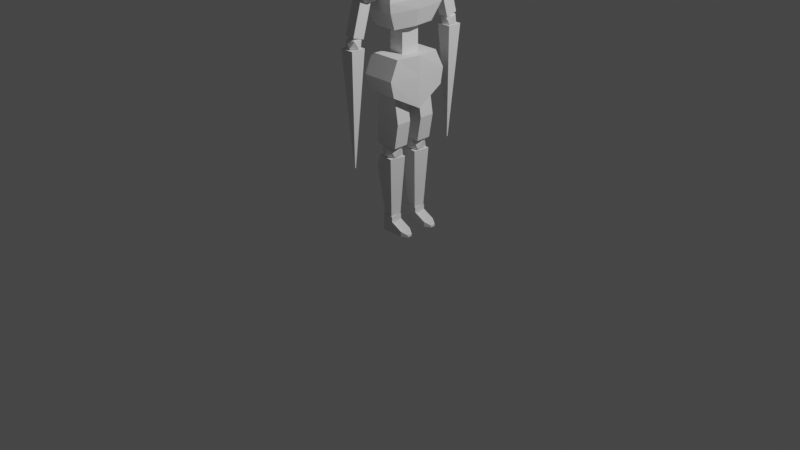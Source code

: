 # Source: lowPolyZombie.blend  (saved by Blender 2.80.74; exported with 4.5.12 LTS)
import bpy
from mathutils import Matrix  # noqa: F401  (used for matrix-valued properties, if any)

bpy.ops.wm.read_factory_settings(use_empty=True)
scene = bpy.context.scene
scene.name = 'Scene'

# ---- collections
col_collection = bpy.data.collections.new('Collection'); scene.collection.children.link(col_collection)

# ---- materials (node trees are filled in below, after node groups)
mat_material = bpy.data.materials.new('Material')
mat_material.alpha_threshold = 0.0
mat_material.use_transparent_shadow = False
mat_material.line_color = (0.0, 0.0, 0.0, 1.0)

# ---- material node trees
mat_material.use_nodes = True; mat_material.node_tree.nodes.clear()
_N = mat_material.node_tree.nodes; _L = mat_material.node_tree.links
n0 = _N.new('ShaderNodeOutputMaterial'); n0.name = 'Material Output'; n0.location = (300, 300)
n1 = _N.new('ShaderNodeBsdfPrincipled'); n1.name = 'Principled BSDF'; n1.location = (10, 300)
n1.distribution = 'GGX'
n1.subsurface_method = 'BURLEY'
n1.inputs[2].default_value = 0.4
n1.inputs[3].default_value = 1.45
n1.inputs[27].default_value = (0.0, 0.0, 0.0, 1.0)
n1.inputs[28].default_value = 1.0
_L.new(n1.outputs[0], n0.inputs[0])
n0.is_active_output = True

# ---- world
world_world = bpy.data.worlds.new('World'); scene.world = world_world
world_world.use_nodes = True; world_world.node_tree.nodes.clear()
_N = world_world.node_tree.nodes; _L = world_world.node_tree.links
n0 = _N.new('ShaderNodeOutputWorld'); n0.name = 'World Output'; n0.location = (300, 300)
n1 = _N.new('ShaderNodeBackground'); n1.name = 'Background'; n1.location = (10, 300)
n1.inputs[0].default_value = (0.05088, 0.05088, 0.05088, 1.0)
_L.new(n1.outputs[0], n0.inputs[0])
n0.is_active_output = True
world_world.color = (0.05088, 0.05088, 0.05088)
world_world.use_sun_shadow = False
world_world.sun_shadow_jitter_overblur = 0.0

# ---- cameras
cam_camera = bpy.data.cameras.new('Camera')
cam_camera.clip_end = 100.0
cam_camera.ortho_scale = 7.314

# ---- lights
light_light = bpy.data.lights.new('Light', 'POINT')
light_light.transmission_factor = 0.0
light_light.energy = 1000.0
light_light.shadow_soft_size = 0.1
light_light.shadow_maximum_resolution = 0.006
light_light.use_absolute_resolution = True

# ---- meshes
me_cube = bpy.data.meshes.new('Cube')
me_cube.from_pydata([(1.0, 1.0, 1.0), (1.0, 1.0, -1.0), (1.0, -1.0, 1.0), (1.0, -1.0, -1.0), (-0.2384, 1.0, 1.0), (-0.2384, 1.0, -1.0), (-0.2384, -1.0, 1.0), (-0.2384, -1.0, -1.0), (0.7449, 1.37, 0.0), (-0.2384, -1.412, 0.0), (0.7449, -1.412, 0.0), (-0.2384, 1.37, 0.0), (1.202, -1.326, 1.166), (-0.4403, -1.326, 1.166), (1.202, 1.326, 1.166), (-0.4403, 1.326, 1.166), (-0.2384, -1.25, 0.3924), (0.845, 1.225, 0.3924), (0.845, -1.25, 0.3924), (-0.2384, 1.225, 0.3924), (0.6661, 1.409, 0.3435), (0.5976, 1.508, 0.07493), (-0.07529, 1.409, 0.3435), (-0.07529, 1.508, 0.07493), (0.8883, 1.162, -0.5623), (0.8883, -1.18, -0.5623), (-0.2384, 1.162, -0.5623), (-0.2384, -1.18, -0.5623), (0.7027, -1.486, -0.6685), (0.7757, -1.368, -0.9544), (-0.03341, -1.368, -0.9544), (-0.03341, -1.486, -0.6685)], [], [(4, 6, 13, 15), (18, 2, 6, 16), (16, 6, 4, 19), (5, 1, 3, 7), (17, 0, 2, 18), (19, 4, 0, 17), (26, 11, 8, 24), (24, 8, 10, 25), (27, 9, 11, 26), (25, 10, 9, 27), (14, 15, 13, 12), (2, 0, 14, 12), (0, 4, 15, 14), (6, 2, 12, 13), (8, 11, 23, 21), (8, 17, 18, 10), (9, 16, 19, 11), (10, 18, 16, 9), (23, 22, 20, 21), (17, 8, 21, 20), (19, 17, 20, 22), (11, 19, 22, 23), (27, 7, 30, 31), (7, 27, 26, 5), (1, 24, 25, 3), (5, 26, 24, 1), (29, 28, 31, 30), (7, 3, 29, 30), (3, 25, 28, 29), (25, 27, 31, 28)])
_uv = me_cube.uv_layers.new(name='UVMap')
_uv.uv.foreach_set('vector', [0.625, 0.75, 0.625, 0.5, 0.625, 0.5, 0.625, 0.75, 0.5491, 0.25, 0.625, 0.25, 0.625, 0.5, 0.5491, 0.5, 0.5491, 0.5, 0.625, 0.5, 0.625, 0.75, 0.5491, 0.75, 0.375, 0.75, 0.625, 0.75, 0.625, 1.0, 0.375, 1.0, 0.2991, 0.5, 0.375, 0.5, 0.375, 0.75, 0.2991, 0.75, 0.7991, 0.5, 0.875, 0.5, 0.875, 0.75, 0.7991, 0.75, 0.6797, 0.5, 0.75, 0.5, 0.75, 0.75, 0.6797, 0.75, 0.1797, 0.5, 0.25, 0.5, 0.25, 0.75, 0.1797, 0.75, 0.4297, 0.5, 0.5, 0.5, 0.5, 0.75, 0.4297, 0.75, 0.4297, 0.25, 0.5, 0.25, 0.5, 0.5, 0.4297, 0.5, 0.375, 0.0, 0.625, 0.0, 0.625, 0.25, 0.375, 0.25, 0.375, 0.75, 0.375, 0.5, 0.375, 0.5, 0.375, 0.75, 0.875, 0.75, 0.875, 0.5, 0.875, 0.5, 0.875, 0.75, 0.625, 0.5, 0.625, 0.25, 0.625, 0.25, 0.625, 0.5, 0.75, 0.75, 0.75, 0.5, 0.75, 0.5, 0.75, 0.75, 0.25, 0.5, 0.2991, 0.5, 0.2991, 0.75, 0.25, 0.75, 0.5, 0.5, 0.5491, 0.5, 0.5491, 0.75, 0.5, 0.75, 0.5, 0.25, 0.5491, 0.25, 0.5491, 0.5, 0.5, 0.5, 0.75, 0.5, 0.7991, 0.5, 0.7991, 0.75, 0.75, 0.75, 0.2991, 0.5, 0.25, 0.5, 0.25, 0.5, 0.2991, 0.5, 0.7991, 0.5, 0.7991, 0.75, 0.7991, 0.75, 0.7991, 0.5, 0.5, 0.75, 0.5491, 0.75, 0.5491, 0.75, 0.5, 0.75, 0.4297, 0.5, 0.375, 0.5, 0.375, 0.5, 0.4297, 0.5, 0.375, 0.5, 0.4297, 0.5, 0.4297, 0.75, 0.375, 0.75, 0.125, 0.5, 0.1797, 0.5, 0.1797, 0.75, 0.125, 0.75, 0.625, 0.5, 0.6797, 0.5, 0.6797, 0.75, 0.625, 0.75, 0.375, 0.25, 0.4297, 0.25, 0.4297, 0.5, 0.375, 0.5, 0.375, 1.0, 0.625, 1.0, 0.625, 1.0, 0.375, 1.0, 0.125, 0.75, 0.1797, 0.75, 0.1797, 0.75, 0.125, 0.75, 0.4297, 0.25, 0.4297, 0.5, 0.4297, 0.5, 0.4297, 0.25])
me_cube.materials.append(mat_material)
me_cube.use_remesh_preserve_volume = False
me_cube.use_remesh_preserve_attributes = False
me_cube.use_mirror_vertex_groups = False
me_cube.update()
me_cube_001 = bpy.data.meshes.new('Cube.001')
me_cube_001.from_pydata([(-0.1478, -5.83, -3.717), (2.613, -6.893, -2.599), (-1.202, -7.55, -2.599), (-3.56, -5.83, -2.599), (-1.202, -4.11, -2.599), (2.613, -4.767, -2.599), (0.9067, -7.55, -0.7909), (-2.909, -6.893, -0.7909), (-2.909, -4.767, -0.7909), (0.9067, -4.11, -0.7909), (3.265, -5.83, -0.7909), (-0.1478, -5.83, 0.3268), (-0.7676, -6.841, -3.415), (1.475, -6.454, -3.415), (0.8551, -7.465, -2.758), (3.098, -5.83, -2.758), (1.475, -5.205, -3.415), (-2.154, -5.83, -3.415), (-2.773, -6.841, -2.758), (-0.7676, -4.819, -3.415), (-2.773, -4.819, -2.758), (0.8551, -4.194, -2.758), (3.481, -6.454, -1.695), (3.481, -5.205, -1.695), (-0.1478, -7.851, -1.695), (2.095, -7.465, -1.695), (-3.776, -6.454, -1.695), (-2.39, -7.465, -1.695), (-2.39, -4.194, -1.695), (-3.776, -5.205, -1.695), (2.095, -4.194, -1.695), (-0.1478, -3.808, -1.695), (2.478, -6.841, -0.6322), (-1.151, -7.465, -0.6322), (-3.393, -5.83, -0.6322), (-1.151, -4.194, -0.6322), (2.478, -4.819, -0.6322), (0.472, -6.841, 0.02481), (1.858, -5.83, 0.0248), (-1.771, -6.454, 0.02481), (-1.771, -5.205, 0.02481), (0.472, -4.819, 0.02481), (-1.309, 6.695, -6.458), (-1.309, 5.616, -2.639), (-1.309, 8.239, -6.022), (-1.309, 7.16, -2.203), (1.338, 6.695, -6.458), (1.338, 5.616, -2.639), (1.338, 8.239, -6.022), (1.338, 7.16, -2.203), (-1.309, 8.58, -7.231), (-1.309, 7.036, -7.667), (1.338, 8.58, -7.231), (1.338, 7.036, -7.667), (0.138, 7.922, -9.198), (1.587, 7.365, -8.612), (-0.4153, 7.02, -8.612), (-1.653, 7.922, -8.612), (-0.4153, 8.825, -8.612), (1.587, 8.48, -8.612), (0.6914, 7.02, -7.663), (-1.311, 7.365, -7.663), (-1.311, 8.48, -7.663), (0.6914, 8.825, -7.663), (1.929, 7.922, -7.663), (0.138, 7.922, -7.077), (0.09138, 7.94, -24.01), (-1.638, 7.024, -8.751), (0.09138, 8.069, -24.01), (-1.638, 8.986, -8.751), (0.3348, 7.94, -24.01), (2.064, 7.024, -8.751), (0.3348, 8.069, -24.01), (2.064, 8.986, -8.751)], [], [(0, 13, 12), (1, 13, 15), (0, 12, 17), (0, 17, 19), (0, 19, 16), (1, 15, 22), (2, 14, 24), (3, 18, 26), (4, 20, 28), (5, 21, 30), (1, 22, 25), (2, 24, 27), (3, 26, 29), (4, 28, 31), (5, 30, 23), (6, 32, 37), (7, 33, 39), (8, 34, 40), (9, 35, 41), (10, 36, 38), (38, 41, 11), (38, 36, 41), (36, 9, 41), (41, 40, 11), (41, 35, 40), (35, 8, 40), (40, 39, 11), (40, 34, 39), (34, 7, 39), (39, 37, 11), (39, 33, 37), (33, 6, 37), (37, 38, 11), (37, 32, 38), (32, 10, 38), (23, 36, 10), (23, 30, 36), (30, 9, 36), (31, 35, 9), (31, 28, 35), (28, 8, 35), (29, 34, 8), (29, 26, 34), (26, 7, 34), (27, 33, 7), (27, 24, 33), (24, 6, 33), (25, 32, 6), (25, 22, 32), (22, 10, 32), (30, 31, 9), (30, 21, 31), (21, 4, 31), (28, 29, 8), (28, 20, 29), (20, 3, 29), (26, 27, 7), (26, 18, 27), (18, 2, 27), (24, 25, 6), (24, 14, 25), (14, 1, 25), (22, 23, 10), (22, 15, 23), (15, 5, 23), (16, 21, 5), (16, 19, 21), (19, 4, 21), (19, 20, 4), (19, 17, 20), (17, 3, 20), (17, 18, 3), (17, 12, 18), (12, 2, 18), (15, 16, 5), (15, 13, 16), (13, 0, 16), (12, 14, 2), (12, 13, 14), (13, 1, 14), (42, 43, 45, 44), (44, 45, 49, 48), (48, 49, 47, 46), (46, 47, 43, 42), (44, 48, 52, 50), (49, 45, 43, 47), (50, 52, 53, 51), (42, 44, 50, 51), (48, 46, 53, 52), (46, 42, 51, 53), (54, 55, 56), (55, 54, 59), (54, 56, 57), (54, 57, 58), (54, 58, 59), (55, 59, 64), (56, 55, 60), (57, 56, 61), (58, 57, 62), (59, 58, 63), (55, 64, 60), (56, 60, 61), (57, 61, 62), (58, 62, 63), (59, 63, 64), (60, 64, 65), (61, 60, 65), (62, 61, 65), (63, 62, 65), (64, 63, 65), (66, 67, 69, 68), (68, 69, 73, 72), (72, 73, 71, 70), (70, 71, 67, 66), (68, 72, 70, 66), (73, 69, 67, 71)])
_uv = me_cube_001.uv_layers.new(name='UVMap')
_uv.uv.foreach_set('vector', [0.8182, 0.0, 0.7727, 0.07873, 0.8636, 0.07873, 0.7273, 0.1575, 0.6818, 0.07873, 0.6364, 0.1575, 0.09091, 0.0, 0.04545, 0.07873, 0.1364, 0.07873, 0.2727, 0.0, 0.2273, 0.07873, 0.3182, 0.07873, 0.4545, 0.0, 0.4091, 0.07873, 0.5, 0.07873, 0.7273, 0.1575, 0.6364, 0.1575, 0.6818, 0.2362, 0.9091, 0.1575, 0.8182, 0.1575, 0.8636, 0.2362, 0.1818, 0.1575, 0.09091, 0.1575, 0.1364, 0.2362, 0.3636, 0.1575, 0.2727, 0.1575, 0.3182, 0.2362, 0.5455, 0.1575, 0.4545, 0.1575, 0.5, 0.2362, 0.7273, 0.1575, 0.6818, 0.2362, 0.7727, 0.2362, 0.9091, 0.1575, 0.8636, 0.2362, 0.9545, 0.2362, 0.1818, 0.1575, 0.1364, 0.2362, 0.2273, 0.2362, 0.3636, 0.1575, 0.3182, 0.2362, 0.4091, 0.2362, 0.5455, 0.1575, 0.5, 0.2362, 0.5909, 0.2362, 0.8182, 0.3149, 0.7273, 0.3149, 0.7727, 0.3937, 1.0, 0.3149, 0.9091, 0.3149, 0.9545, 0.3937, 0.2727, 0.3149, 0.1818, 0.3149, 0.2273, 0.3937, 0.4545, 0.3149, 0.3636, 0.3149, 0.4091, 0.3937, 0.6364, 0.3149, 0.5455, 0.3149, 0.5909, 0.3937, 0.5909, 0.3937, 0.5, 0.3937, 0.5455, 0.4724, 0.5909, 0.3937, 0.5455, 0.3149, 0.5, 0.3937, 0.5455, 0.3149, 0.4545, 0.3149, 0.5, 0.3937, 0.4091, 0.3937, 0.3182, 0.3937, 0.3636, 0.4724, 0.4091, 0.3937, 0.3636, 0.3149, 0.3182, 0.3937, 0.3636, 0.3149, 0.2727, 0.3149, 0.3182, 0.3937, 0.2273, 0.3937, 0.1364, 0.3937, 0.1818, 0.4724, 0.2273, 0.3937, 0.1818, 0.3149, 0.1364, 0.3937, 0.1818, 0.3149, 0.09091, 0.3149, 0.1364, 0.3937, 0.9545, 0.3937, 0.8636, 0.3937, 0.9091, 0.4724, 0.9545, 0.3937, 0.9091, 0.3149, 0.8636, 0.3937, 0.9091, 0.3149, 0.8182, 0.3149, 0.8636, 0.3937, 0.7727, 0.3937, 0.6818, 0.3937, 0.7273, 0.4724, 0.7727, 0.3937, 0.7273, 0.3149, 0.6818, 0.3937, 0.7273, 0.3149, 0.6364, 0.3149, 0.6818, 0.3937, 0.5909, 0.2362, 0.5455, 0.3149, 0.6364, 0.3149, 0.5909, 0.2362, 0.5, 0.2362, 0.5455, 0.3149, 0.5, 0.2362, 0.4545, 0.3149, 0.5455, 0.3149, 0.4091, 0.2362, 0.3636, 0.3149, 0.4545, 0.3149, 0.4091, 0.2362, 0.3182, 0.2362, 0.3636, 0.3149, 0.3182, 0.2362, 0.2727, 0.3149, 0.3636, 0.3149, 0.2273, 0.2362, 0.1818, 0.3149, 0.2727, 0.3149, 0.2273, 0.2362, 0.1364, 0.2362, 0.1818, 0.3149, 0.1364, 0.2362, 0.09091, 0.3149, 0.1818, 0.3149, 0.9545, 0.2362, 0.9091, 0.3149, 1.0, 0.3149, 0.9545, 0.2362, 0.8636, 0.2362, 0.9091, 0.3149, 0.8636, 0.2362, 0.8182, 0.3149, 0.9091, 0.3149, 0.7727, 0.2362, 0.7273, 0.3149, 0.8182, 0.3149, 0.7727, 0.2362, 0.6818, 0.2362, 0.7273, 0.3149, 0.6818, 0.2362, 0.6364, 0.3149, 0.7273, 0.3149, 0.5, 0.2362, 0.4091, 0.2362, 0.4545, 0.3149, 0.5, 0.2362, 0.4545, 0.1575, 0.4091, 0.2362, 0.4545, 0.1575, 0.3636, 0.1575, 0.4091, 0.2362, 0.3182, 0.2362, 0.2273, 0.2362, 0.2727, 0.3149, 0.3182, 0.2362, 0.2727, 0.1575, 0.2273, 0.2362, 0.2727, 0.1575, 0.1818, 0.1575, 0.2273, 0.2362, 0.1364, 0.2362, 0.04545, 0.2362, 0.09091, 0.3149, 0.1364, 0.2362, 0.09091, 0.1575, 0.04545, 0.2362, 0.09091, 0.1575, 0.0, 0.1575, 0.04545, 0.2362, 0.8636, 0.2362, 0.7727, 0.2362, 0.8182, 0.3149, 0.8636, 0.2362, 0.8182, 0.1575, 0.7727, 0.2362, 0.8182, 0.1575, 0.7273, 0.1575, 0.7727, 0.2362, 0.6818, 0.2362, 0.5909, 0.2362, 0.6364, 0.3149, 0.6818, 0.2362, 0.6364, 0.1575, 0.5909, 0.2362, 0.6364, 0.1575, 0.5455, 0.1575, 0.5909, 0.2362, 0.5, 0.07873, 0.4545, 0.1575, 0.5455, 0.1575, 0.5, 0.07873, 0.4091, 0.07873, 0.4545, 0.1575, 0.4091, 0.07873, 0.3636, 0.1575, 0.4545, 0.1575, 0.3182, 0.07873, 0.2727, 0.1575, 0.3636, 0.1575, 0.3182, 0.07873, 0.2273, 0.07873, 0.2727, 0.1575, 0.2273, 0.07873, 0.1818, 0.1575, 0.2727, 0.1575, 0.1364, 0.07873, 0.09091, 0.1575, 0.1818, 0.1575, 0.1364, 0.07873, 0.04545, 0.07873, 0.09091, 0.1575, 0.04545, 0.07873, 0.0, 0.1575, 0.09091, 0.1575, 0.6364, 0.1575, 0.5909, 0.07873, 0.5455, 0.1575, 0.6364, 0.1575, 0.6818, 0.07873, 0.5909, 0.07873, 0.6818, 0.07873, 0.6364, 0.0, 0.5909, 0.07873, 0.8636, 0.07873, 0.8182, 0.1575, 0.9091, 0.1575, 0.8636, 0.07873, 0.7727, 0.07873, 0.8182, 0.1575, 0.7727, 0.07873, 0.7273, 0.1575, 0.8182, 0.1575, 0.375, 0.0, 0.625, 0.0, 0.625, 0.25, 0.375, 0.25, 0.375, 0.25, 0.625, 0.25, 0.625, 0.5, 0.375, 0.5, 0.375, 0.5, 0.625, 0.5, 0.625, 0.75, 0.375, 0.75, 0.375, 0.75, 0.625, 0.75, 0.625, 1.0, 0.375, 1.0, 0.375, 0.25, 0.375, 0.5, 0.375, 0.5, 0.375, 0.25, 0.625, 0.5, 0.875, 0.5, 0.875, 0.75, 0.625, 0.75, 0.125, 0.5, 0.375, 0.5, 0.375, 0.75, 0.125, 0.75, 0.375, 0.0, 0.375, 0.25, 0.375, 0.25, 0.375, 0.0, 0.375, 0.5, 0.375, 0.75, 0.375, 0.75, 0.375, 0.5, 0.375, 0.75, 0.375, 1.0, 0.375, 1.0, 0.375, 0.75, 0.8182, 0.0, 0.7273, 0.1575, 0.9091, 0.1575, 0.7273, 0.1575, 0.6364, 0.0, 0.5455, 0.1575, 0.09091, 0.0, 0.0, 0.1575, 0.1818, 0.1575, 0.2727, 0.0, 0.1818, 0.1575, 0.3636, 0.1575, 0.4545, 0.0, 0.3636, 0.1575, 0.5455, 0.1575, 0.7273, 0.1575, 0.5455, 0.1575, 0.6364, 0.3149, 0.9091, 0.1575, 0.7273, 0.1575, 0.8182, 0.3149, 0.1818, 0.1575, 0.0, 0.1575, 0.09091, 0.3149, 0.3636, 0.1575, 0.1818, 0.1575, 0.2727, 0.3149, 0.5455, 0.1575, 0.3636, 0.1575, 0.4545, 0.3149, 0.7273, 0.1575, 0.6364, 0.3149, 0.8182, 0.3149, 0.9091, 0.1575, 0.8182, 0.3149, 1.0, 0.3149, 0.1818, 0.1575, 0.09091, 0.3149, 0.2727, 0.3149, 0.3636, 0.1575, 0.2727, 0.3149, 0.4545, 0.3149, 0.5455, 0.1575, 0.4545, 0.3149, 0.6364, 0.3149, 0.8182, 0.3149, 0.6364, 0.3149, 0.7273, 0.4724, 1.0, 0.3149, 0.8182, 0.3149, 0.9091, 0.4724, 0.2727, 0.3149, 0.09091, 0.3149, 0.1818, 0.4724, 0.4545, 0.3149, 0.2727, 0.3149, 0.3636, 0.4724, 0.6364, 0.3149, 0.4545, 0.3149, 0.5455, 0.4724, 0.375, 0.0, 0.625, 0.0, 0.625, 0.25, 0.375, 0.25, 0.375, 0.25, 0.625, 0.25, 0.625, 0.5, 0.375, 0.5, 0.375, 0.5, 0.625, 0.5, 0.625, 0.75, 0.375, 0.75, 0.375, 0.75, 0.625, 0.75, 0.625, 1.0, 0.375, 1.0, 0.125, 0.5, 0.375, 0.5, 0.375, 0.75, 0.125, 0.75, 0.625, 0.5, 0.875, 0.5, 0.875, 0.75, 0.625, 0.75])
me_cube_001.use_remesh_preserve_volume = False
me_cube_001.use_remesh_preserve_attributes = False
me_cube_001.use_mirror_vertex_groups = False
me_cube_001.update()
me_cube_002 = bpy.data.meshes.new('Cube.002')
me_cube_002.from_pydata([(-1.357, -1.357, -1.0), (-1.0, -1.0, 1.0), (-1.357, 1.357, -1.0), (-1.0, 1.0, 1.0), (1.357, -1.357, -1.0), (1.0, -1.0, 1.0), (1.357, 1.357, -1.0), (1.0, 1.0, 1.0), (-4.262, -4.163, -4.823), (-4.111, -4.012, -0.9854), (-4.262, 4.163, -4.823), (-4.111, 4.012, -0.9854), (4.064, -4.163, -4.823), (3.912, -4.012, -0.9854), (4.064, 4.163, -4.823), (3.912, 4.012, -0.9854), (-4.262, -4.163, -1.262), (-4.262, 4.163, -1.262), (4.064, 4.163, -1.262), (4.064, -4.163, -1.262), (-4.262, 4.486, -3.521), (4.449, 4.486, -3.521), (4.449, -4.468, -3.521), (-4.262, -4.468, -3.521), (-4.262, 0.0, -4.823), (-4.111, 0.0, -0.9854), (5.071, 0.0, -4.823), (3.912, 0.0, -0.9854), (5.071, 0.0, -1.262), (-4.262, 0.0, -1.262), (-4.262, 0.3528, -3.521), (5.455, 0.3528, -3.521), (-0.1478, 5.665, -3.717), (2.613, 4.602, -2.599), (-1.202, 3.945, -2.599), (-3.56, 5.665, -2.599), (-1.202, 7.385, -2.599), (2.613, 6.728, -2.599), (0.9067, 3.945, -0.7909), (-2.909, 4.602, -0.7909), (-2.909, 6.728, -0.7909), (0.9067, 7.385, -0.7909), (3.265, 5.665, -0.7909), (-0.1478, 5.665, 0.3268), (-0.7676, 4.654, -3.415), (1.475, 5.04, -3.415), (0.8551, 4.029, -2.758), (3.098, 5.665, -2.758), (1.475, 6.29, -3.415), (-2.154, 5.665, -3.415), (-2.773, 4.654, -2.758), (-0.7676, 6.676, -3.415), (-2.773, 6.676, -2.758), (0.8551, 7.301, -2.758), (3.481, 5.04, -1.695), (3.481, 6.29, -1.695), (-0.1478, 3.643, -1.695), (2.095, 4.029, -1.695), (-3.776, 5.04, -1.695), (-2.39, 4.029, -1.695), (-2.39, 7.301, -1.695), (-3.776, 6.29, -1.695), (2.095, 7.301, -1.695), (-0.1478, 7.687, -1.695), (2.478, 4.654, -0.6322), (-1.151, 4.029, -0.6322), (-3.393, 5.665, -0.6322), (-1.151, 7.301, -0.6322), (2.478, 6.676, -0.6322), (0.472, 4.654, 0.02481), (1.858, 5.665, 0.0248), (-1.771, 5.04, 0.02481), (-1.771, 6.29, 0.02481), (0.472, 6.676, 0.02481), (-3.125, 0.0, -7.074), (-3.125, -3.07, -7.074), (3.015, 3.07, -7.074), (-3.125, 3.07, -7.074), (3.758, 0.0, -7.074), (3.015, -3.07, -7.074)], [], [(0, 1, 3, 2), (2, 3, 7, 6), (6, 7, 5, 4), (4, 5, 1, 0), (2, 6, 4, 0), (7, 3, 1, 5), (29, 25, 11, 17), (17, 11, 15, 18), (28, 27, 13, 19), (19, 13, 9, 16), (12, 8, 75, 79), (27, 25, 9, 13), (22, 19, 16, 23), (31, 28, 19, 22), (20, 17, 18, 21), (30, 29, 17, 20), (24, 30, 20, 10), (10, 20, 21, 14), (26, 31, 22, 12), (12, 22, 23, 8), (14, 21, 31, 26), (8, 23, 30, 24), (23, 16, 29, 30), (21, 18, 28, 31), (15, 11, 25, 27), (14, 26, 78, 76), (18, 15, 27, 28), (16, 9, 25, 29), (32, 45, 44), (33, 45, 47), (32, 44, 49), (32, 49, 51), (32, 51, 48), (33, 47, 54), (34, 46, 56), (35, 50, 58), (36, 52, 60), (37, 53, 62), (33, 54, 57), (34, 56, 59), (35, 58, 61), (36, 60, 63), (37, 62, 55), (38, 64, 69), (39, 65, 71), (40, 66, 72), (41, 67, 73), (42, 68, 70), (70, 73, 43), (70, 68, 73), (68, 41, 73), (73, 72, 43), (73, 67, 72), (67, 40, 72), (72, 71, 43), (72, 66, 71), (66, 39, 71), (71, 69, 43), (71, 65, 69), (65, 38, 69), (69, 70, 43), (69, 64, 70), (64, 42, 70), (55, 68, 42), (55, 62, 68), (62, 41, 68), (63, 67, 41), (63, 60, 67), (60, 40, 67), (61, 66, 40), (61, 58, 66), (58, 39, 66), (59, 65, 39), (59, 56, 65), (56, 38, 65), (57, 64, 38), (57, 54, 64), (54, 42, 64), (62, 63, 41), (62, 53, 63), (53, 36, 63), (60, 61, 40), (60, 52, 61), (52, 35, 61), (58, 59, 39), (58, 50, 59), (50, 34, 59), (56, 57, 38), (56, 46, 57), (46, 33, 57), (54, 55, 42), (54, 47, 55), (47, 37, 55), (48, 53, 37), (48, 51, 53), (51, 36, 53), (51, 52, 36), (51, 49, 52), (49, 35, 52), (49, 50, 35), (49, 44, 50), (44, 34, 50), (47, 48, 37), (47, 45, 48), (45, 32, 48), (44, 46, 34), (44, 45, 46), (45, 33, 46), (74, 78, 79, 75), (77, 76, 78, 74), (26, 12, 79, 78), (24, 10, 77, 74), (10, 14, 76, 77), (8, 24, 74, 75)])
_uv = me_cube_002.uv_layers.new(name='UVMap')
_uv.uv.foreach_set('vector', [0.375, 0.0, 0.625, 0.0, 0.625, 0.25, 0.375, 0.25, 0.375, 0.25, 0.625, 0.25, 0.625, 0.5, 0.375, 0.5, 0.375, 0.5, 0.625, 0.5, 0.625, 0.75, 0.375, 0.75, 0.375, 0.75, 0.625, 0.75, 0.625, 1.0, 0.375, 1.0, 0.125, 0.5, 0.375, 0.5, 0.375, 0.75, 0.125, 0.75, 0.625, 0.5, 0.875, 0.5, 0.875, 0.75, 0.625, 0.75, 0.607, 0.125, 0.625, 0.125, 0.625, 0.25, 0.607, 0.25, 0.607, 0.25, 0.625, 0.25, 0.625, 0.5, 0.607, 0.5, 0.607, 0.625, 0.625, 0.625, 0.625, 0.75, 0.607, 0.75, 0.607, 0.75, 0.625, 0.75, 0.625, 1.0, 0.607, 1.0, 0.375, 0.75, 0.375, 1.0, 0.375, 1.0, 0.375, 0.75, 0.625, 0.625, 0.875, 0.625, 0.875, 0.75, 0.625, 0.75, 0.4598, 0.75, 0.607, 0.75, 0.607, 1.0, 0.4598, 1.0, 0.4598, 0.625, 0.607, 0.625, 0.607, 0.75, 0.4598, 0.75, 0.4598, 0.25, 0.607, 0.25, 0.607, 0.5, 0.4598, 0.5, 0.4598, 0.125, 0.607, 0.125, 0.607, 0.25, 0.4598, 0.25, 0.375, 0.125, 0.4598, 0.125, 0.4598, 0.25, 0.375, 0.25, 0.375, 0.25, 0.4598, 0.25, 0.4598, 0.5, 0.375, 0.5, 0.375, 0.625, 0.4598, 0.625, 0.4598, 0.75, 0.375, 0.75, 0.375, 0.75, 0.4598, 0.75, 0.4598, 1.0, 0.375, 1.0, 0.375, 0.5, 0.4598, 0.5, 0.4598, 0.625, 0.375, 0.625, 0.375, 0.0, 0.4598, 0.0, 0.4598, 0.125, 0.375, 0.125, 0.4598, 0.0, 0.607, 0.0, 0.607, 0.125, 0.4598, 0.125, 0.4598, 0.5, 0.607, 0.5, 0.607, 0.625, 0.4598, 0.625, 0.625, 0.5, 0.875, 0.5, 0.875, 0.625, 0.625, 0.625, 0.375, 0.5, 0.375, 0.625, 0.375, 0.625, 0.375, 0.5, 0.607, 0.5, 0.625, 0.5, 0.625, 0.625, 0.607, 0.625, 0.607, 0.0, 0.625, 0.0, 0.625, 0.125, 0.607, 0.125, 0.8182, 0.0, 0.7727, 0.07873, 0.8636, 0.07873, 0.7273, 0.1575, 0.6818, 0.07873, 0.6364, 0.1575, 0.09091, 0.0, 0.04545, 0.07873, 0.1364, 0.07873, 0.2727, 0.0, 0.2273, 0.07873, 0.3182, 0.07873, 0.4545, 0.0, 0.4091, 0.07873, 0.5, 0.07873, 0.7273, 0.1575, 0.6364, 0.1575, 0.6818, 0.2362, 0.9091, 0.1575, 0.8182, 0.1575, 0.8636, 0.2362, 0.1818, 0.1575, 0.09091, 0.1575, 0.1364, 0.2362, 0.3636, 0.1575, 0.2727, 0.1575, 0.3182, 0.2362, 0.5455, 0.1575, 0.4545, 0.1575, 0.5, 0.2362, 0.7273, 0.1575, 0.6818, 0.2362, 0.7727, 0.2362, 0.9091, 0.1575, 0.8636, 0.2362, 0.9545, 0.2362, 0.1818, 0.1575, 0.1364, 0.2362, 0.2273, 0.2362, 0.3636, 0.1575, 0.3182, 0.2362, 0.4091, 0.2362, 0.5455, 0.1575, 0.5, 0.2362, 0.5909, 0.2362, 0.8182, 0.3149, 0.7273, 0.3149, 0.7727, 0.3937, 1.0, 0.3149, 0.9091, 0.3149, 0.9545, 0.3937, 0.2727, 0.3149, 0.1818, 0.3149, 0.2273, 0.3937, 0.4545, 0.3149, 0.3636, 0.3149, 0.4091, 0.3937, 0.6364, 0.3149, 0.5455, 0.3149, 0.5909, 0.3937, 0.5909, 0.3937, 0.5, 0.3937, 0.5455, 0.4724, 0.5909, 0.3937, 0.5455, 0.3149, 0.5, 0.3937, 0.5455, 0.3149, 0.4545, 0.3149, 0.5, 0.3937, 0.4091, 0.3937, 0.3182, 0.3937, 0.3636, 0.4724, 0.4091, 0.3937, 0.3636, 0.3149, 0.3182, 0.3937, 0.3636, 0.3149, 0.2727, 0.3149, 0.3182, 0.3937, 0.2273, 0.3937, 0.1364, 0.3937, 0.1818, 0.4724, 0.2273, 0.3937, 0.1818, 0.3149, 0.1364, 0.3937, 0.1818, 0.3149, 0.09091, 0.3149, 0.1364, 0.3937, 0.9545, 0.3937, 0.8636, 0.3937, 0.9091, 0.4724, 0.9545, 0.3937, 0.9091, 0.3149, 0.8636, 0.3937, 0.9091, 0.3149, 0.8182, 0.3149, 0.8636, 0.3937, 0.7727, 0.3937, 0.6818, 0.3937, 0.7273, 0.4724, 0.7727, 0.3937, 0.7273, 0.3149, 0.6818, 0.3937, 0.7273, 0.3149, 0.6364, 0.3149, 0.6818, 0.3937, 0.5909, 0.2362, 0.5455, 0.3149, 0.6364, 0.3149, 0.5909, 0.2362, 0.5, 0.2362, 0.5455, 0.3149, 0.5, 0.2362, 0.4545, 0.3149, 0.5455, 0.3149, 0.4091, 0.2362, 0.3636, 0.3149, 0.4545, 0.3149, 0.4091, 0.2362, 0.3182, 0.2362, 0.3636, 0.3149, 0.3182, 0.2362, 0.2727, 0.3149, 0.3636, 0.3149, 0.2273, 0.2362, 0.1818, 0.3149, 0.2727, 0.3149, 0.2273, 0.2362, 0.1364, 0.2362, 0.1818, 0.3149, 0.1364, 0.2362, 0.09091, 0.3149, 0.1818, 0.3149, 0.9545, 0.2362, 0.9091, 0.3149, 1.0, 0.3149, 0.9545, 0.2362, 0.8636, 0.2362, 0.9091, 0.3149, 0.8636, 0.2362, 0.8182, 0.3149, 0.9091, 0.3149, 0.7727, 0.2362, 0.7273, 0.3149, 0.8182, 0.3149, 0.7727, 0.2362, 0.6818, 0.2362, 0.7273, 0.3149, 0.6818, 0.2362, 0.6364, 0.3149, 0.7273, 0.3149, 0.5, 0.2362, 0.4091, 0.2362, 0.4545, 0.3149, 0.5, 0.2362, 0.4545, 0.1575, 0.4091, 0.2362, 0.4545, 0.1575, 0.3636, 0.1575, 0.4091, 0.2362, 0.3182, 0.2362, 0.2273, 0.2362, 0.2727, 0.3149, 0.3182, 0.2362, 0.2727, 0.1575, 0.2273, 0.2362, 0.2727, 0.1575, 0.1818, 0.1575, 0.2273, 0.2362, 0.1364, 0.2362, 0.04545, 0.2362, 0.09091, 0.3149, 0.1364, 0.2362, 0.09091, 0.1575, 0.04545, 0.2362, 0.09091, 0.1575, 0.0, 0.1575, 0.04545, 0.2362, 0.8636, 0.2362, 0.7727, 0.2362, 0.8182, 0.3149, 0.8636, 0.2362, 0.8182, 0.1575, 0.7727, 0.2362, 0.8182, 0.1575, 0.7273, 0.1575, 0.7727, 0.2362, 0.6818, 0.2362, 0.5909, 0.2362, 0.6364, 0.3149, 0.6818, 0.2362, 0.6364, 0.1575, 0.5909, 0.2362, 0.6364, 0.1575, 0.5455, 0.1575, 0.5909, 0.2362, 0.5, 0.07873, 0.4545, 0.1575, 0.5455, 0.1575, 0.5, 0.07873, 0.4091, 0.07873, 0.4545, 0.1575, 0.4091, 0.07873, 0.3636, 0.1575, 0.4545, 0.1575, 0.3182, 0.07873, 0.2727, 0.1575, 0.3636, 0.1575, 0.3182, 0.07873, 0.2273, 0.07873, 0.2727, 0.1575, 0.2273, 0.07873, 0.1818, 0.1575, 0.2727, 0.1575, 0.1364, 0.07873, 0.09091, 0.1575, 0.1818, 0.1575, 0.1364, 0.07873, 0.04545, 0.07873, 0.09091, 0.1575, 0.04545, 0.07873, 0.0, 0.1575, 0.09091, 0.1575, 0.6364, 0.1575, 0.5909, 0.07873, 0.5455, 0.1575, 0.6364, 0.1575, 0.6818, 0.07873, 0.5909, 0.07873, 0.6818, 0.07873, 0.6364, 0.0, 0.5909, 0.07873, 0.8636, 0.07873, 0.8182, 0.1575, 0.9091, 0.1575, 0.8636, 0.07873, 0.7727, 0.07873, 0.8182, 0.1575, 0.7727, 0.07873, 0.7273, 0.1575, 0.8182, 0.1575, 0.125, 0.625, 0.375, 0.625, 0.375, 0.75, 0.125, 0.75, 0.125, 0.5, 0.375, 0.5, 0.375, 0.625, 0.125, 0.625, 0.375, 0.625, 0.375, 0.75, 0.375, 0.75, 0.375, 0.625, 0.375, 0.125, 0.375, 0.25, 0.375, 0.25, 0.375, 0.125, 0.375, 0.25, 0.375, 0.5, 0.375, 0.5, 0.375, 0.25, 0.375, 0.0, 0.375, 0.125, 0.375, 0.125, 0.375, 0.0])
me_cube_002.use_remesh_preserve_volume = False
me_cube_002.use_remesh_preserve_attributes = False
me_cube_002.use_mirror_vertex_groups = False
me_cube_002.update()
me_cube_003 = bpy.data.meshes.new('Cube.003')
me_cube_003.from_pydata([(-1.309, 6.695, -6.458), (-1.309, 5.616, -2.639), (-1.309, 8.239, -6.022), (-1.309, 7.16, -2.203), (1.338, 6.695, -6.458), (1.338, 5.616, -2.639), (1.338, 8.239, -6.022), (1.338, 7.16, -2.203), (-1.309, 8.58, -7.231), (-1.309, 7.036, -7.667), (1.338, 8.58, -7.231), (1.338, 7.036, -7.667), (0.138, 7.922, -9.198), (1.587, 7.365, -8.612), (-0.4153, 7.02, -8.612), (-1.653, 7.922, -8.612), (-0.4153, 8.825, -8.612), (1.587, 8.48, -8.612), (0.6914, 7.02, -7.663), (-1.311, 7.365, -7.663), (-1.311, 8.48, -7.663), (0.6914, 8.825, -7.663), (1.929, 7.922, -7.663), (0.138, 7.922, -7.077), (0.09138, 7.94, -24.01), (-1.638, 7.024, -8.751), (0.09138, 8.069, -24.01), (-1.638, 8.986, -8.751), (0.3348, 7.94, -24.01), (2.064, 7.024, -8.751), (0.3348, 8.069, -24.01), (2.064, 8.986, -8.751)], [], [(0, 1, 3, 2), (2, 3, 7, 6), (6, 7, 5, 4), (4, 5, 1, 0), (2, 6, 10, 8), (7, 3, 1, 5), (8, 10, 11, 9), (0, 2, 8, 9), (6, 4, 11, 10), (4, 0, 9, 11), (12, 13, 14), (13, 12, 17), (12, 14, 15), (12, 15, 16), (12, 16, 17), (13, 17, 22), (14, 13, 18), (15, 14, 19), (16, 15, 20), (17, 16, 21), (13, 22, 18), (14, 18, 19), (15, 19, 20), (16, 20, 21), (17, 21, 22), (18, 22, 23), (19, 18, 23), (20, 19, 23), (21, 20, 23), (22, 21, 23), (24, 25, 27, 26), (26, 27, 31, 30), (30, 31, 29, 28), (28, 29, 25, 24), (26, 30, 28, 24), (31, 27, 25, 29)])
_uv = me_cube_003.uv_layers.new(name='UVMap')
_uv.uv.foreach_set('vector', [0.375, 0.0, 0.625, 0.0, 0.625, 0.25, 0.375, 0.25, 0.375, 0.25, 0.625, 0.25, 0.625, 0.5, 0.375, 0.5, 0.375, 0.5, 0.625, 0.5, 0.625, 0.75, 0.375, 0.75, 0.375, 0.75, 0.625, 0.75, 0.625, 1.0, 0.375, 1.0, 0.375, 0.25, 0.375, 0.5, 0.375, 0.5, 0.375, 0.25, 0.625, 0.5, 0.875, 0.5, 0.875, 0.75, 0.625, 0.75, 0.125, 0.5, 0.375, 0.5, 0.375, 0.75, 0.125, 0.75, 0.375, 0.0, 0.375, 0.25, 0.375, 0.25, 0.375, 0.0, 0.375, 0.5, 0.375, 0.75, 0.375, 0.75, 0.375, 0.5, 0.375, 0.75, 0.375, 1.0, 0.375, 1.0, 0.375, 0.75, 0.8182, 0.0, 0.7273, 0.1575, 0.9091, 0.1575, 0.7273, 0.1575, 0.6364, 0.0, 0.5455, 0.1575, 0.09091, 0.0, 0.0, 0.1575, 0.1818, 0.1575, 0.2727, 0.0, 0.1818, 0.1575, 0.3636, 0.1575, 0.4545, 0.0, 0.3636, 0.1575, 0.5455, 0.1575, 0.7273, 0.1575, 0.5455, 0.1575, 0.6364, 0.3149, 0.9091, 0.1575, 0.7273, 0.1575, 0.8182, 0.3149, 0.1818, 0.1575, 0.0, 0.1575, 0.09091, 0.3149, 0.3636, 0.1575, 0.1818, 0.1575, 0.2727, 0.3149, 0.5455, 0.1575, 0.3636, 0.1575, 0.4545, 0.3149, 0.7273, 0.1575, 0.6364, 0.3149, 0.8182, 0.3149, 0.9091, 0.1575, 0.8182, 0.3149, 1.0, 0.3149, 0.1818, 0.1575, 0.09091, 0.3149, 0.2727, 0.3149, 0.3636, 0.1575, 0.2727, 0.3149, 0.4545, 0.3149, 0.5455, 0.1575, 0.4545, 0.3149, 0.6364, 0.3149, 0.8182, 0.3149, 0.6364, 0.3149, 0.7273, 0.4724, 1.0, 0.3149, 0.8182, 0.3149, 0.9091, 0.4724, 0.2727, 0.3149, 0.09091, 0.3149, 0.1818, 0.4724, 0.4545, 0.3149, 0.2727, 0.3149, 0.3636, 0.4724, 0.6364, 0.3149, 0.4545, 0.3149, 0.5455, 0.4724, 0.375, 0.0, 0.625, 0.0, 0.625, 0.25, 0.375, 0.25, 0.375, 0.25, 0.625, 0.25, 0.625, 0.5, 0.375, 0.5, 0.375, 0.5, 0.625, 0.5, 0.625, 0.75, 0.375, 0.75, 0.375, 0.75, 0.625, 0.75, 0.625, 1.0, 0.375, 1.0, 0.125, 0.5, 0.375, 0.5, 0.375, 0.75, 0.125, 0.75, 0.625, 0.5, 0.875, 0.5, 0.875, 0.75, 0.625, 0.75])
me_cube_003.use_remesh_preserve_volume = False
me_cube_003.use_remesh_preserve_attributes = False
me_cube_003.use_mirror_vertex_groups = False
me_cube_003.update()
me_cube_004 = bpy.data.meshes.new('Cube.004')
me_cube_004.from_pydata([(-1.0, -1.0, -1.0), (-1.0, -1.0, 1.0), (-1.0, 1.0, -1.0), (-1.0, 1.0, 1.0), (1.0, -1.0, -1.0), (1.0, -1.0, 1.0), (1.0, 1.0, -1.0), (1.0, 1.0, 1.0)], [], [(0, 1, 3, 2), (2, 3, 7, 6), (6, 7, 5, 4), (4, 5, 1, 0), (2, 6, 4, 0), (7, 3, 1, 5)])
_uv = me_cube_004.uv_layers.new(name='UVMap')
_uv.uv.foreach_set('vector', [0.375, 0.0, 0.625, 0.0, 0.625, 0.25, 0.375, 0.25, 0.375, 0.25, 0.625, 0.25, 0.625, 0.5, 0.375, 0.5, 0.375, 0.5, 0.625, 0.5, 0.625, 0.75, 0.375, 0.75, 0.375, 0.75, 0.625, 0.75, 0.625, 1.0, 0.375, 1.0, 0.125, 0.5, 0.375, 0.5, 0.375, 0.75, 0.125, 0.75, 0.625, 0.5, 0.875, 0.5, 0.875, 0.75, 0.625, 0.75])
me_cube_004.use_remesh_preserve_volume = False
me_cube_004.use_remesh_preserve_attributes = False
me_cube_004.use_mirror_vertex_groups = False
me_cube_004.update()
me_cube_005 = bpy.data.meshes.new('Cube.005')
me_cube_005.from_pydata([(0.555, -6.097, -4.979), (0.3945, -6.201, -2.697), (0.6078, -5.712, -4.979), (0.4794, -5.581, -2.697), (1.028, -6.14, -4.979), (1.156, -6.271, -2.697), (1.081, -5.755, -4.979), (1.241, -5.65, -2.697), (0.1641, -6.15, -3.126), (0.2378, -5.612, -3.126), (1.185, -5.687, -3.498), (1.111, -6.225, -3.498)], [], [(8, 1, 3, 9), (9, 3, 7, 10), (10, 7, 5, 11), (11, 5, 1, 8), (2, 6, 4, 0), (7, 3, 1, 5), (4, 11, 8, 0), (6, 10, 11, 4), (2, 9, 10, 6), (0, 8, 9, 2)])
_uv = me_cube_005.uv_layers.new(name='UVMap')
_uv.uv.foreach_set('vector', [0.5373, 0.0, 0.625, 0.0, 0.625, 0.25, 0.5373, 0.25, 0.5373, 0.25, 0.625, 0.25, 0.625, 0.5, 0.5373, 0.5, 0.5373, 0.5, 0.625, 0.5, 0.625, 0.75, 0.5373, 0.75, 0.5373, 0.75, 0.625, 0.75, 0.625, 1.0, 0.5373, 1.0, 0.125, 0.5, 0.375, 0.5, 0.375, 0.75, 0.125, 0.75, 0.625, 0.5, 0.875, 0.5, 0.875, 0.75, 0.625, 0.75, 0.375, 0.75, 0.5373, 0.75, 0.5373, 1.0, 0.375, 1.0, 0.375, 0.5, 0.5373, 0.5, 0.5373, 0.75, 0.375, 0.75, 0.375, 0.25, 0.5373, 0.25, 0.5373, 0.5, 0.375, 0.5, 0.375, 0.0, 0.5373, 0.0, 0.5373, 0.25, 0.375, 0.25])
me_cube_005.use_remesh_preserve_volume = False
me_cube_005.use_remesh_preserve_attributes = False
me_cube_005.use_mirror_vertex_groups = False
me_cube_005.update()
me_cube_006 = bpy.data.meshes.new('Cube.006')
me_cube_006.from_pydata([(-1.091, -0.5308, -1.0), (-1.091, -0.5308, 1.0), (-0.8806, 0.8626, -1.0), (-0.8806, 0.8626, 1.0), (0.8806, -0.8626, -1.0), (0.8806, -0.8626, 1.0), (1.091, 0.5308, -1.0), (1.091, 0.5308, 1.0), (-1.091, -0.5308, -0.005428), (-0.8806, 0.8626, -0.005428), (1.47, 0.4608, -0.005428), (1.259, -0.9326, -0.005428)], [], [(8, 1, 3, 9), (9, 3, 7, 10), (10, 7, 5, 11), (11, 5, 1, 8), (2, 6, 4, 0), (7, 3, 1, 5), (4, 11, 8, 0), (6, 10, 11, 4), (2, 9, 10, 6), (0, 8, 9, 2)])
_uv = me_cube_006.uv_layers.new(name='UVMap')
_uv.uv.foreach_set('vector', [0.4993, 0.0, 0.625, 0.0, 0.625, 0.25, 0.4993, 0.25, 0.4993, 0.25, 0.625, 0.25, 0.625, 0.5, 0.4993, 0.5, 0.4993, 0.5, 0.625, 0.5, 0.625, 0.75, 0.4993, 0.75, 0.4993, 0.75, 0.625, 0.75, 0.625, 1.0, 0.4993, 1.0, 0.125, 0.5, 0.375, 0.5, 0.375, 0.75, 0.125, 0.75, 0.625, 0.5, 0.875, 0.5, 0.875, 0.75, 0.625, 0.75, 0.375, 0.75, 0.4993, 0.75, 0.4993, 1.0, 0.375, 1.0, 0.375, 0.5, 0.4993, 0.5, 0.4993, 0.75, 0.375, 0.75, 0.375, 0.25, 0.4993, 0.25, 0.4993, 0.5, 0.375, 0.5, 0.375, 0.0, 0.4993, 0.0, 0.4993, 0.25, 0.375, 0.25])
me_cube_006.use_remesh_preserve_volume = False
me_cube_006.use_remesh_preserve_attributes = False
me_cube_006.use_mirror_vertex_groups = False
me_cube_006.update()
me_cube_007 = bpy.data.meshes.new('Cube.007')
me_cube_007.from_pydata([(-1.091, -0.5308, -1.0), (-1.091, -0.5308, 1.0), (-0.8806, 0.8626, -1.0), (-0.8806, 0.8626, 1.0), (0.8806, -0.8626, -1.0), (0.8806, -0.8626, 1.0), (1.091, 0.5308, -1.0), (1.091, 0.5308, 1.0), (-1.091, -0.5308, 0.0), (-0.8806, 0.8626, 0.0), (1.46, 0.4626, 0.0), (1.249, -0.9309, 0.0)], [], [(8, 1, 3, 9), (9, 3, 7, 10), (10, 7, 5, 11), (11, 5, 1, 8), (2, 6, 4, 0), (7, 3, 1, 5), (4, 11, 8, 0), (6, 10, 11, 4), (2, 9, 10, 6), (0, 8, 9, 2)])
_uv = me_cube_007.uv_layers.new(name='UVMap')
_uv.uv.foreach_set('vector', [0.5, 0.0, 0.625, 0.0, 0.625, 0.25, 0.5, 0.25, 0.5, 0.25, 0.625, 0.25, 0.625, 0.5, 0.5, 0.5, 0.5, 0.5, 0.625, 0.5, 0.625, 0.75, 0.5, 0.75, 0.5, 0.75, 0.625, 0.75, 0.625, 1.0, 0.5, 1.0, 0.125, 0.5, 0.375, 0.5, 0.375, 0.75, 0.125, 0.75, 0.625, 0.5, 0.875, 0.5, 0.875, 0.75, 0.625, 0.75, 0.375, 0.75, 0.5, 0.75, 0.5, 1.0, 0.375, 1.0, 0.375, 0.5, 0.5, 0.5, 0.5, 0.75, 0.375, 0.75, 0.375, 0.25, 0.5, 0.25, 0.5, 0.5, 0.375, 0.5, 0.375, 0.0, 0.5, 0.0, 0.5, 0.25, 0.375, 0.25])
me_cube_007.use_remesh_preserve_volume = False
me_cube_007.use_remesh_preserve_attributes = False
me_cube_007.use_mirror_vertex_groups = False
me_cube_007.update()
me_cube_009 = bpy.data.meshes.new('Cube.009')
me_cube_009.from_pydata([(0.001982, 0.5256, -3.106), (-0.07717, 0.1754, -2.885), (-0.4315, 0.4787, -2.885), (-0.1868, 0.8469, -2.885), (0.3188, 0.7711, -2.885), (0.3866, 0.3561, -2.885), (-0.3149, 0.2802, -2.529), (-0.3826, 0.6952, -2.529), (0.08114, 0.8759, -2.529), (0.4355, 0.5726, -2.529), (0.1907, 0.2044, -2.529), (0.001982, 0.5256, -2.309)], [], [(0, 1, 2), (1, 0, 5), (0, 2, 3), (0, 3, 4), (0, 4, 5), (1, 5, 10), (2, 1, 6), (3, 2, 7), (4, 3, 8), (5, 4, 9), (1, 10, 6), (2, 6, 7), (3, 7, 8), (4, 8, 9), (5, 9, 10), (6, 10, 11), (7, 6, 11), (8, 7, 11), (9, 8, 11), (10, 9, 11)])
_uv = me_cube_009.uv_layers.new(name='UVMap')
_uv.uv.foreach_set('vector', [0.8182, 0.0, 0.7273, 0.1575, 0.9091, 0.1575, 0.7273, 0.1575, 0.6364, 0.0, 0.5455, 0.1575, 0.09091, 0.0, 0.0, 0.1575, 0.1818, 0.1575, 0.2727, 0.0, 0.1818, 0.1575, 0.3636, 0.1575, 0.4545, 0.0, 0.3636, 0.1575, 0.5455, 0.1575, 0.7273, 0.1575, 0.5455, 0.1575, 0.6364, 0.3149, 0.9091, 0.1575, 0.7273, 0.1575, 0.8182, 0.3149, 0.1818, 0.1575, 0.0, 0.1575, 0.09091, 0.3149, 0.3636, 0.1575, 0.1818, 0.1575, 0.2727, 0.3149, 0.5455, 0.1575, 0.3636, 0.1575, 0.4545, 0.3149, 0.7273, 0.1575, 0.6364, 0.3149, 0.8182, 0.3149, 0.9091, 0.1575, 0.8182, 0.3149, 1.0, 0.3149, 0.1818, 0.1575, 0.09091, 0.3149, 0.2727, 0.3149, 0.3636, 0.1575, 0.2727, 0.3149, 0.4545, 0.3149, 0.5455, 0.1575, 0.4545, 0.3149, 0.6364, 0.3149, 0.8182, 0.3149, 0.6364, 0.3149, 0.7273, 0.4724, 1.0, 0.3149, 0.8182, 0.3149, 0.9091, 0.4724, 0.2727, 0.3149, 0.09091, 0.3149, 0.1818, 0.4724, 0.4545, 0.3149, 0.2727, 0.3149, 0.3636, 0.4724, 0.6364, 0.3149, 0.4545, 0.3149, 0.5455, 0.4724])
me_cube_009.use_remesh_preserve_volume = False
me_cube_009.use_remesh_preserve_attributes = False
me_cube_009.use_mirror_vertex_groups = False
me_cube_009.update()
me_cube_010 = bpy.data.meshes.new('Cube.010')
me_cube_010.from_pydata([(-0.254, -0.7977, -5.828), (-0.254, -0.7977, -5.202), (-0.254, -0.3603, -5.828), (-0.254, -0.3603, -5.202), (0.2832, -0.7977, -5.828), (0.2832, -0.7977, -5.202), (0.2832, -0.3603, -5.828), (0.2832, -0.3603, -5.202), (0.2832, -0.3603, -5.391), (0.2832, -0.3603, -5.828), (0.2832, -0.7977, -5.828), (0.2832, -0.7977, -5.391), (0.8479, -0.3603, -5.618), (0.8479, -0.3603, -5.812), (0.8479, -0.7977, -5.812), (0.8479, -0.7977, -5.618), (1.13, -0.4869, -5.723), (1.13, -0.4869, -5.805), (1.13, -0.6712, -5.805), (1.13, -0.6712, -5.723), (-0.254, -0.6144, -5.828), (-0.254, -0.6144, -5.202), (0.2832, -0.6144, -5.828), (0.2832, -0.6144, -5.202), (0.2832, -0.6144, -5.828), (0.2832, -0.6144, -5.466), (0.8479, -0.6144, -5.812), (0.8479, -0.6144, -5.693), (1.13, -0.5939, -5.805), (1.13, -0.5939, -5.723)], [], [(20, 21, 3, 2), (2, 3, 7, 6), (5, 4, 10, 11), (4, 5, 1, 0), (20, 22, 4, 0), (23, 21, 1, 5), (25, 11, 15, 27), (22, 6, 9, 24), (23, 5, 11, 25), (6, 7, 8, 9), (13, 12, 16, 17), (9, 8, 12, 13), (11, 10, 14, 15), (24, 9, 13, 26), (28, 29, 19, 18), (15, 14, 18, 19), (26, 13, 17, 28), (27, 15, 19, 29), (12, 27, 29, 16), (14, 26, 28, 18), (17, 16, 29, 28), (10, 24, 26, 14), (7, 23, 25, 8), (4, 22, 24, 10), (8, 25, 27, 12), (7, 3, 21, 23), (2, 6, 22, 20), (0, 1, 21, 20)])
_uv = me_cube_010.uv_layers.new(name='UVMap')
_uv.uv.foreach_set('vector', [0.375, 0.1048, 0.625, 0.1048, 0.625, 0.25, 0.375, 0.25, 0.375, 0.25, 0.625, 0.25, 0.625, 0.5, 0.375, 0.5, 0.625, 0.75, 0.375, 0.75, 0.375, 0.75, 0.625, 0.75, 0.375, 0.75, 0.625, 0.75, 0.625, 1.0, 0.375, 1.0, 0.125, 0.6452, 0.375, 0.6452, 0.375, 0.75, 0.125, 0.75, 0.625, 0.6452, 0.875, 0.6452, 0.875, 0.75, 0.625, 0.75, 0.625, 0.6452, 0.625, 0.75, 0.625, 0.75, 0.625, 0.6452, 0.375, 0.6452, 0.375, 0.5, 0.375, 0.5, 0.375, 0.6452, 0.625, 0.6452, 0.625, 0.75, 0.625, 0.75, 0.625, 0.6452, 0.375, 0.5, 0.625, 0.5, 0.625, 0.5, 0.375, 0.5, 0.375, 0.5, 0.625, 0.5, 0.625, 0.5, 0.375, 0.5, 0.375, 0.5, 0.625, 0.5, 0.625, 0.5, 0.375, 0.5, 0.625, 0.75, 0.375, 0.75, 0.375, 0.75, 0.625, 0.75, 0.375, 0.6452, 0.375, 0.5, 0.375, 0.5, 0.375, 0.6452, 0.375, 0.6452, 0.625, 0.6452, 0.625, 0.75, 0.375, 0.75, 0.625, 0.75, 0.375, 0.75, 0.375, 0.75, 0.625, 0.75, 0.375, 0.6452, 0.375, 0.5, 0.375, 0.5, 0.375, 0.6452, 0.625, 0.6452, 0.625, 0.75, 0.625, 0.75, 0.625, 0.6452, 0.625, 0.5, 0.625, 0.6452, 0.625, 0.6452, 0.625, 0.5, 0.375, 0.75, 0.375, 0.6452, 0.375, 0.6452, 0.375, 0.75, 0.375, 0.5, 0.625, 0.5, 0.625, 0.6452, 0.375, 0.6452, 0.375, 0.75, 0.375, 0.6452, 0.375, 0.6452, 0.375, 0.75, 0.625, 0.5, 0.625, 0.6452, 0.625, 0.6452, 0.625, 0.5, 0.375, 0.75, 0.375, 0.6452, 0.375, 0.6452, 0.375, 0.75, 0.625, 0.5, 0.625, 0.6452, 0.625, 0.6452, 0.625, 0.5, 0.625, 0.5, 0.875, 0.5, 0.875, 0.6452, 0.625, 0.6452, 0.125, 0.5, 0.375, 0.5, 0.375, 0.6452, 0.125, 0.6452, 0.375, 0.0, 0.625, 0.0, 0.625, 0.1048, 0.375, 0.1048])
me_cube_010.use_remesh_preserve_volume = False
me_cube_010.use_remesh_preserve_attributes = False
me_cube_010.use_mirror_vertex_groups = False
me_cube_010.update()
me_cube_011 = bpy.data.meshes.new('Cube.011')
me_cube_011.from_pydata([(-0.7823, -1.071, -0.5327), (-0.7823, -0.8952, 0.7691), (-0.7823, 1.148, -0.5292), (-0.7823, 0.8853, 0.7656), (0.7827, -1.071, -0.5327), (0.7827, -0.8952, 0.7691), (0.7827, 1.148, -0.5292), (0.7827, 0.8853, 0.7656), (-0.6505, -0.0308, -1.135), (-0.6505, -0.0308, 0.7526), (0.9285, 0.01682, -1.116), (0.9285, 0.01682, 0.7718), (-0.7823, -1.206, 0.05766), (-0.7823, 1.253, 0.05766), (0.7827, 1.253, 0.05766), (0.7827, -1.206, 0.05766), (0.9285, 0.01682, 0.05766), (-0.6505, -0.0308, 0.03841), (0.001982, -0.5443, -3.106), (-0.07717, -0.8946, -2.885), (-0.4315, -0.5913, -2.885), (-0.1868, -0.2231, -2.885), (0.3188, -0.2989, -2.885), (0.3866, -0.7139, -2.885), (-0.3149, -0.7898, -2.529), (-0.3826, -0.3748, -2.529), (0.08114, -0.1941, -2.529), (0.4355, -0.4974, -2.529), (0.1907, -0.8656, -2.529), (0.001982, -0.5443, -2.309), (-0.2347, 0.4116, -5.212), (-0.3952, 0.3071, -2.931), (-0.182, 0.7966, -5.212), (-0.3103, 0.9274, -2.931), (0.2382, 0.3686, -5.212), (0.3665, 0.2379, -2.931), (0.2909, 0.7537, -5.212), (0.4515, 0.8582, -2.931), (-0.6256, 0.3586, -3.36), (-0.5519, 0.8963, -3.36), (0.3951, 0.8215, -3.731), (0.3215, 0.2837, -3.731), (-0.254, 0.3644, -5.828), (-0.254, 0.3644, -5.202), (-0.254, 0.8019, -5.828), (-0.254, 0.8019, -5.202), (0.2832, 0.3644, -5.828), (0.2832, 0.3644, -5.202), (0.2832, 0.8019, -5.828), (0.2832, 0.8019, -5.202), (0.2832, 0.8019, -5.391), (0.2832, 0.8019, -5.828), (0.2832, 0.3644, -5.828), (0.2832, 0.3644, -5.391), (0.8479, 0.8019, -5.618), (0.8479, 0.8019, -5.812), (0.8479, 0.3644, -5.812), (0.8479, 0.3644, -5.618), (1.13, 0.6753, -5.723), (1.13, 0.6753, -5.805), (1.13, 0.491, -5.805), (1.13, 0.491, -5.723), (-0.254, 0.5478, -5.828), (-0.254, 0.5478, -5.202), (0.2832, 0.5478, -5.828), (0.2832, 0.5478, -5.202), (0.2832, 0.5478, -5.828), (0.2832, 0.5478, -5.466), (0.8479, 0.5478, -5.812), (0.8479, 0.5478, -5.693), (1.13, 0.5683, -5.805), (1.13, 0.5683, -5.723)], [], [(17, 9, 3, 13), (13, 3, 7, 14), (16, 11, 5, 15), (15, 5, 1, 12), (8, 10, 4, 0), (11, 9, 1, 5), (7, 3, 9, 11), (2, 6, 10, 8), (14, 7, 11, 16), (12, 1, 9, 17), (0, 12, 17, 8), (6, 14, 16, 10), (4, 15, 12, 0), (10, 16, 15, 4), (2, 13, 14, 6), (8, 17, 13, 2), (18, 19, 20), (19, 18, 23), (18, 20, 21), (18, 21, 22), (18, 22, 23), (19, 23, 28), (20, 19, 24), (21, 20, 25), (22, 21, 26), (23, 22, 27), (19, 28, 24), (20, 24, 25), (21, 25, 26), (22, 26, 27), (23, 27, 28), (24, 28, 29), (25, 24, 29), (26, 25, 29), (27, 26, 29), (28, 27, 29), (38, 31, 33, 39), (39, 33, 37, 40), (40, 37, 35, 41), (41, 35, 31, 38), (32, 36, 34, 30), (37, 33, 31, 35), (34, 41, 38, 30), (36, 40, 41, 34), (32, 39, 40, 36), (30, 38, 39, 32), (62, 63, 45, 44), (44, 45, 49, 48), (47, 46, 52, 53), (46, 47, 43, 42), (62, 64, 46, 42), (65, 63, 43, 47), (67, 53, 57, 69), (64, 48, 51, 66), (65, 47, 53, 67), (48, 49, 50, 51), (55, 54, 58, 59), (51, 50, 54, 55), (53, 52, 56, 57), (66, 51, 55, 68), (70, 71, 61, 60), (57, 56, 60, 61), (68, 55, 59, 70), (69, 57, 61, 71), (54, 69, 71, 58), (56, 68, 70, 60), (59, 58, 71, 70), (52, 66, 68, 56), (49, 65, 67, 50), (46, 64, 66, 52), (50, 67, 69, 54), (49, 45, 63, 65), (44, 48, 64, 62), (42, 43, 63, 62)])
_uv = me_cube_011.uv_layers.new(name='UVMap')
_uv.uv.foreach_set('vector', [0.5, 0.125, 0.625, 0.125, 0.625, 0.25, 0.5, 0.25, 0.5, 0.25, 0.625, 0.25, 0.625, 0.5, 0.5, 0.5, 0.5, 0.625, 0.625, 0.625, 0.625, 0.75, 0.5, 0.75, 0.5, 0.75, 0.625, 0.75, 0.625, 1.0, 0.5, 1.0, 0.125, 0.625, 0.375, 0.625, 0.375, 0.75, 0.125, 0.75, 0.625, 0.625, 0.875, 0.625, 0.875, 0.75, 0.625, 0.75, 0.625, 0.5, 0.875, 0.5, 0.875, 0.625, 0.625, 0.625, 0.125, 0.5, 0.375, 0.5, 0.375, 0.625, 0.125, 0.625, 0.5, 0.5, 0.625, 0.5, 0.625, 0.625, 0.5, 0.625, 0.5, 0.0, 0.625, 0.0, 0.625, 0.125, 0.5, 0.125, 0.375, 0.0, 0.5, 0.0, 0.5, 0.125, 0.375, 0.125, 0.375, 0.5, 0.5, 0.5, 0.5, 0.625, 0.375, 0.625, 0.375, 0.75, 0.5, 0.75, 0.5, 1.0, 0.375, 1.0, 0.375, 0.625, 0.5, 0.625, 0.5, 0.75, 0.375, 0.75, 0.375, 0.25, 0.5, 0.25, 0.5, 0.5, 0.375, 0.5, 0.375, 0.125, 0.5, 0.125, 0.5, 0.25, 0.375, 0.25, 0.8182, 0.0, 0.7273, 0.1575, 0.9091, 0.1575, 0.7273, 0.1575, 0.6364, 0.0, 0.5455, 0.1575, 0.09091, 0.0, 0.0, 0.1575, 0.1818, 0.1575, 0.2727, 0.0, 0.1818, 0.1575, 0.3636, 0.1575, 0.4545, 0.0, 0.3636, 0.1575, 0.5455, 0.1575, 0.7273, 0.1575, 0.5455, 0.1575, 0.6364, 0.3149, 0.9091, 0.1575, 0.7273, 0.1575, 0.8182, 0.3149, 0.1818, 0.1575, 0.0, 0.1575, 0.09091, 0.3149, 0.3636, 0.1575, 0.1818, 0.1575, 0.2727, 0.3149, 0.5455, 0.1575, 0.3636, 0.1575, 0.4545, 0.3149, 0.7273, 0.1575, 0.6364, 0.3149, 0.8182, 0.3149, 0.9091, 0.1575, 0.8182, 0.3149, 1.0, 0.3149, 0.1818, 0.1575, 0.09091, 0.3149, 0.2727, 0.3149, 0.3636, 0.1575, 0.2727, 0.3149, 0.4545, 0.3149, 0.5455, 0.1575, 0.4545, 0.3149, 0.6364, 0.3149, 0.8182, 0.3149, 0.6364, 0.3149, 0.7273, 0.4724, 1.0, 0.3149, 0.8182, 0.3149, 0.9091, 0.4724, 0.2727, 0.3149, 0.09091, 0.3149, 0.1818, 0.4724, 0.4545, 0.3149, 0.2727, 0.3149, 0.3636, 0.4724, 0.6364, 0.3149, 0.4545, 0.3149, 0.5455, 0.4724, 0.5373, 0.0, 0.625, 0.0, 0.625, 0.25, 0.5373, 0.25, 0.5373, 0.25, 0.625, 0.25, 0.625, 0.5, 0.5373, 0.5, 0.5373, 0.5, 0.625, 0.5, 0.625, 0.75, 0.5373, 0.75, 0.5373, 0.75, 0.625, 0.75, 0.625, 1.0, 0.5373, 1.0, 0.125, 0.5, 0.375, 0.5, 0.375, 0.75, 0.125, 0.75, 0.625, 0.5, 0.875, 0.5, 0.875, 0.75, 0.625, 0.75, 0.375, 0.75, 0.5373, 0.75, 0.5373, 1.0, 0.375, 1.0, 0.375, 0.5, 0.5373, 0.5, 0.5373, 0.75, 0.375, 0.75, 0.375, 0.25, 0.5373, 0.25, 0.5373, 0.5, 0.375, 0.5, 0.375, 0.0, 0.5373, 0.0, 0.5373, 0.25, 0.375, 0.25, 0.375, 0.1048, 0.625, 0.1048, 0.625, 0.25, 0.375, 0.25, 0.375, 0.25, 0.625, 0.25, 0.625, 0.5, 0.375, 0.5, 0.625, 0.75, 0.375, 0.75, 0.375, 0.75, 0.625, 0.75, 0.375, 0.75, 0.625, 0.75, 0.625, 1.0, 0.375, 1.0, 0.125, 0.6452, 0.375, 0.6452, 0.375, 0.75, 0.125, 0.75, 0.625, 0.6452, 0.875, 0.6452, 0.875, 0.75, 0.625, 0.75, 0.625, 0.6452, 0.625, 0.75, 0.625, 0.75, 0.625, 0.6452, 0.375, 0.6452, 0.375, 0.5, 0.375, 0.5, 0.375, 0.6452, 0.625, 0.6452, 0.625, 0.75, 0.625, 0.75, 0.625, 0.6452, 0.375, 0.5, 0.625, 0.5, 0.625, 0.5, 0.375, 0.5, 0.375, 0.5, 0.625, 0.5, 0.625, 0.5, 0.375, 0.5, 0.375, 0.5, 0.625, 0.5, 0.625, 0.5, 0.375, 0.5, 0.625, 0.75, 0.375, 0.75, 0.375, 0.75, 0.625, 0.75, 0.375, 0.6452, 0.375, 0.5, 0.375, 0.5, 0.375, 0.6452, 0.375, 0.6452, 0.625, 0.6452, 0.625, 0.75, 0.375, 0.75, 0.625, 0.75, 0.375, 0.75, 0.375, 0.75, 0.625, 0.75, 0.375, 0.6452, 0.375, 0.5, 0.375, 0.5, 0.375, 0.6452, 0.625, 0.6452, 0.625, 0.75, 0.625, 0.75, 0.625, 0.6452, 0.625, 0.5, 0.625, 0.6452, 0.625, 0.6452, 0.625, 0.5, 0.375, 0.75, 0.375, 0.6452, 0.375, 0.6452, 0.375, 0.75, 0.375, 0.5, 0.625, 0.5, 0.625, 0.6452, 0.375, 0.6452, 0.375, 0.75, 0.375, 0.6452, 0.375, 0.6452, 0.375, 0.75, 0.625, 0.5, 0.625, 0.6452, 0.625, 0.6452, 0.625, 0.5, 0.375, 0.75, 0.375, 0.6452, 0.375, 0.6452, 0.375, 0.75, 0.625, 0.5, 0.625, 0.6452, 0.625, 0.6452, 0.625, 0.5, 0.625, 0.5, 0.875, 0.5, 0.875, 0.6452, 0.625, 0.6452, 0.125, 0.5, 0.375, 0.5, 0.375, 0.6452, 0.125, 0.6452, 0.375, 0.0, 0.625, 0.0, 0.625, 0.1048, 0.375, 0.1048])
me_cube_011.use_remesh_preserve_volume = False
me_cube_011.use_remesh_preserve_attributes = False
me_cube_011.use_mirror_vertex_groups = False
me_cube_011.update()
arm_armature_001 = bpy.data.armatures.new('Armature.001')  # bones are not reproduced

# ---- objects
ob_cube = bpy.data.objects.new('Cube', me_cube)
ob_light = bpy.data.objects.new('Light', light_light)
ob_camera = bpy.data.objects.new('Camera', cam_camera)
ob_cube_001 = bpy.data.objects.new('Cube.001', me_cube_001)
ob_cube_002 = bpy.data.objects.new('Cube.002', me_cube_002)
ob_cube_003 = bpy.data.objects.new('Cube.003', me_cube_003)
ob_cube_004 = bpy.data.objects.new('Cube.004', me_cube_004)
ob_cube_005 = bpy.data.objects.new('Cube.005', me_cube_005)
ob_cube_006 = bpy.data.objects.new('Cube.006', me_cube_006)
ob_cube_007 = bpy.data.objects.new('Cube.007', me_cube_007)
ob_cube_009 = bpy.data.objects.new('Cube.009', me_cube_009)
ob_cube_008 = bpy.data.objects.new('Cube.008', me_cube_010)
ob_cube_010 = bpy.data.objects.new('Cube.010', me_cube_011)
ob_armature_001 = bpy.data.objects.new('Armature.001', arm_armature_001)

# ---- transforms, parenting, visibility, modifiers, constraints
ob_cube.parent = ob_armature_001
ob_cube.matrix_parent_inverse = Matrix(((1.0, -0.0, -0.0, -0.2747), (-0.0, 1.0, 0.0, 0.002411), (-0.0, -0.0, 1.0, -1.52), (-0.0, 0.0, -0.0, 1.0)))
ob_cube.location = (0.0, 0.0, 2.926)
ob_cube.scale = (0.1734, 0.1228, 0.2629)
ob_cube.lock_rotations_4d = False
ob_cube.empty_display_type = 'ARROWS'
ob_cube.lineart.crease_threshold = 0.0
_vg = ob_cube.vertex_groups.new(name='Bone')
_vg = ob_cube.vertex_groups.new(name='Bone.001')
_vg = ob_cube.vertex_groups.new(name='Bone.002')
_vg = ob_cube.vertex_groups.new(name='Bone.003')
_vg = ob_cube.vertex_groups.new(name='Bone.004')
_vg.add([0, 1, 2, 3, 4, 5, 6, 7, 8, 9, 10, 11, 12, 13, 14, 15, 16, 17, 18, 19, 20, 21, 22, 23, 24, 25, 26, 27, 28, 29, 30, 31], 1.0, 'REPLACE')
_vg = ob_cube.vertex_groups.new(name='Bone.016')
_vg = ob_cube.vertex_groups.new(name='Bone.010')
_vg = ob_cube.vertex_groups.new(name='Bone.011')
_vg = ob_cube.vertex_groups.new(name='Bone.017')
_vg = ob_cube.vertex_groups.new(name='Bone.005')
_vg = ob_cube.vertex_groups.new(name='Bone.006')
_vg = ob_cube.vertex_groups.new(name='Bone.015')
_vg = ob_cube.vertex_groups.new(name='Bone.007')
_vg = ob_cube.vertex_groups.new(name='Bone.008')
_vg = ob_cube.vertex_groups.new(name='Bone.009')
_vg = ob_cube.vertex_groups.new(name='Bone.018')
_vg = ob_cube.vertex_groups.new(name='Bone.012')
_vg = ob_cube.vertex_groups.new(name='Bone.013')
_vg = ob_cube.vertex_groups.new(name='Bone.014')
_m = ob_cube.modifiers.new('Armature', 'ARMATURE')
_m.object = ob_armature_001
ob_light.location = (4.076, 1.005, 5.904)
ob_light.rotation_euler = (0.6503, 0.05522, 1.866)
ob_light.lock_rotations_4d = False
ob_light.empty_display_type = 'ARROWS'
ob_light.color = (0.0, 0.0, 0.0, 0.0)
ob_light.lineart.crease_threshold = 0.0
ob_camera.location = (7.359, -6.926, 4.958)
ob_camera.rotation_euler = (1.109, 0.0, 0.8149)
ob_camera.lock_rotations_4d = False
ob_camera.empty_display_type = 'ARROWS'
ob_camera.color = (0.0, 0.0, 0.0, 0.0)
ob_camera.display_type = 'WIRE'
ob_camera.lineart.crease_threshold = 0.0
ob_cube_001.parent = ob_armature_001
ob_cube_001.matrix_parent_inverse = Matrix(((1.0, -0.0, -0.0, -0.2747), (-0.0, 1.0, 0.0, 0.002411), (-0.0, -0.0, 1.0, -1.52), (-0.0, 0.0, -0.0, 1.0)))
ob_cube_001.location = (0.04262, 0.0, 2.593)
ob_cube_001.scale = (0.04073, 0.07686, 0.07686)
ob_cube_001.lineart.crease_threshold = 0.0
_vg = ob_cube_001.vertex_groups.new(name='Bone')
_vg = ob_cube_001.vertex_groups.new(name='Bone.001')
_vg = ob_cube_001.vertex_groups.new(name='Bone.002')
_vg = ob_cube_001.vertex_groups.new(name='Bone.003')
_vg = ob_cube_001.vertex_groups.new(name='Bone.004')
_vg = ob_cube_001.vertex_groups.new(name='Bone.016')
for _i, _w in zip([0, 1, 3, 4, 5, 6, 7, 8, 9, 10, 11, 13, 15, 16, 17, 19, 20, 21, 22, 23, 25, 26, 28, 29, 30, 31, 32, 34, 35, 36, 37, 38, 39, 40, 41], [0.02374, 0.02494, 0.06217, 0.3601, 0.291, 0.007843, 0.01887, 0.2604, 0.9367, 0.1948, 0.1565, 0.005798, 0.1037, 0.1345, 0.03836, 0.1537, 0.1633, 0.568, 0.08587, 0.2606, 0.008082, 0.03642, 0.5575, 0.143, 0.7857, 0.8335, 0.07041, 0.08891, 0.7571, 0.6892, 0.05808, 0.1918, 0.06125, 0.207, 0.6686]): _vg.add([_i], _w, 'REPLACE')
_vg = ob_cube_001.vertex_groups.new(name='Bone.010')
for _i, _w in zip([0, 1, 2, 3, 4, 5, 6, 7, 8, 9, 10, 11, 12, 13, 14, 15, 16, 17, 18, 19, 20, 21, 22, 23, 24, 25, 26, 27, 28, 29, 30, 31, 32, 33, 34, 35, 36, 37, 38, 39, 40, 41], [0.9631, 0.9625, 0.9906, 0.9378, 0.6399, 0.709, 0.9711, 0.9656, 0.7396, 0.06334, 0.8052, 0.8435, 0.9935, 0.9721, 0.9871, 0.8963, 0.8655, 0.9558, 0.9796, 0.8463, 0.8367, 0.432, 0.9141, 0.7394, 0.9859, 0.971, 0.9568, 0.983, 0.4425, 0.857, 0.2143, 0.1665, 0.9296, 0.9756, 0.9111, 0.2429, 0.3108, 0.9419, 0.8082, 0.9388, 0.793, 0.3314]): _vg.add([_i], _w, 'REPLACE')
_vg = ob_cube_001.vertex_groups.new(name='Bone.011')
_vg = ob_cube_001.vertex_groups.new(name='Bone.017')
_vg = ob_cube_001.vertex_groups.new(name='Bone.005')
for _i, _w in zip([42, 43, 44, 45, 46, 47, 48, 49, 50, 51, 52, 53, 55, 56, 57, 58, 59, 60, 61, 62, 63, 64, 65], [1.0, 1.0, 1.0, 1.0, 1.0, 1.0, 1.0, 1.0, 1.0, 1.0, 1.0, 1.0, 0.01756, 0.04845, 0.04556, 0.06647, 0.03707, 0.2419, 0.1488, 0.1642, 0.4388, 0.1027, 0.8752]): _vg.add([_i], _w, 'REPLACE')
_vg = ob_cube_001.vertex_groups.new(name='Bone.006')
for _i, _w in zip([54, 55, 56, 57, 58, 59, 60, 61, 62, 63, 64, 65, 66, 67, 68, 69, 70, 71, 72, 73], [0.9939, 0.9662, 0.9508, 0.9522, 0.9335, 0.9565, 0.7581, 0.8512, 0.8358, 0.5612, 0.8973, 0.1248, 1.0, 1.0, 1.0, 1.0, 1.0, 1.0, 1.0, 1.0]): _vg.add([_i], _w, 'REPLACE')
_vg = ob_cube_001.vertex_groups.new(name='Bone.015')
_vg = ob_cube_001.vertex_groups.new(name='Bone.007')
_vg = ob_cube_001.vertex_groups.new(name='Bone.008')
_vg = ob_cube_001.vertex_groups.new(name='Bone.009')
_vg = ob_cube_001.vertex_groups.new(name='Bone.018')
_vg = ob_cube_001.vertex_groups.new(name='Bone.012')
_vg = ob_cube_001.vertex_groups.new(name='Bone.013')
_vg = ob_cube_001.vertex_groups.new(name='Bone.014')
_m = ob_cube_001.modifiers.new('Armature', 'ARMATURE')
_m.object = ob_armature_001
ob_cube_002.parent = ob_armature_001
ob_cube_002.matrix_parent_inverse = Matrix(((1.0, -0.0, -0.0, -0.2747), (-0.0, 1.0, 0.0, 0.002411), (-0.0, -0.0, 1.0, -1.52), (-0.0, 0.0, -0.0, 1.0)))
ob_cube_002.location = (0.06535, 0.0, 2.593)
ob_cube_002.scale = (0.04073, 0.07686, 0.07686)
ob_cube_002.lineart.crease_threshold = 0.0
_vg = ob_cube_002.vertex_groups.new(name='Bone')
_vg = ob_cube_002.vertex_groups.new(name='Bone.001')
_vg = ob_cube_002.vertex_groups.new(name='Bone.002')
for _i, _w in zip([8, 9, 10, 11, 12, 13, 14, 15, 16, 17, 18, 19, 20, 21, 22, 23, 24, 25, 26, 27, 28, 29, 30, 31, 74, 75, 76, 77, 78, 79], [0.3559, 0.07459, 0.8226, 0.5629, 0.5898, 0.09755, 0.775, 0.5756, 0.07844, 0.5859, 0.5912, 0.1045, 0.7379, 0.7218, 0.3241, 0.2122, 0.9007, 0.1602, 0.9045, 0.3247, 0.3235, 0.1918, 0.8121, 0.8051, 0.9635, 0.7684, 0.8593, 0.8737, 0.9568, 0.8282]): _vg.add([_i], _w, 'REPLACE')
_vg = ob_cube_002.vertex_groups.new(name='Bone.003')
for _i, _w in zip([0, 1, 2, 3, 4, 5, 6, 7, 15, 18, 27, 28, 31], [0.06459, 0.8425, 0.1032, 0.8081, 0.08493, 0.8478, 0.01874, 0.6316, 0.02455, 0.02613, 0.03163, 0.1637, 0.02794]): _vg.add([_i], _w, 'REPLACE')
_vg = ob_cube_002.vertex_groups.new(name='Bone.004')
_vg = ob_cube_002.vertex_groups.new(name='Bone.016')
for _i, _w in zip([0, 1, 2, 3, 4, 5, 6, 7, 8, 9, 10, 11, 12, 13, 14, 15, 16, 17, 18, 19, 20, 21, 22, 23, 24, 25, 26, 27, 28, 29, 30, 31, 74, 75, 76, 77, 78, 79], [0.8956, 0.1265, 0.07267, 0.01281, 0.8549, 0.1109, 0.006374, 0.04851, 0.6402, 0.9158, 0.1444, 0.3693, 0.3977, 0.858, 0.1515, 0.265, 0.9137, 0.3483, 0.2554, 0.8591, 0.2154, 0.1844, 0.6578, 0.7831, 0.09556, 0.8066, 0.06057, 0.3484, 0.2757, 0.7835, 0.1798, 0.09663, 0.01641, 0.2284, 0.1004, 0.1006, 0.01803, 0.1646]): _vg.add([_i], _w, 'REPLACE')
_vg = ob_cube_002.vertex_groups.new(name='Bone.010')
_vg = ob_cube_002.vertex_groups.new(name='Bone.011')
_vg = ob_cube_002.vertex_groups.new(name='Bone.017')
for _i, _w in zip([0, 1, 2, 3, 4, 5, 6, 7, 10, 11, 13, 14, 15, 17, 18, 19, 20, 21, 25, 27, 28, 31, 32, 33, 34, 35, 37, 38, 39, 40, 41, 42, 43, 44, 45, 46, 47, 48, 49, 50, 54, 55, 56, 57, 58, 59, 61, 62, 64, 65, 66, 67, 68, 69, 70, 71, 72, 73, 76], [0.02969, 0.01206, 0.8242, 0.1605, 0.06017, 0.03262, 0.9374, 0.3192, 0.0001312, 0.05252, 0.01721, 0.05413, 0.122, 0.05088, 0.1154, 0.003749, 0.02146, 0.07047, 0.007105, 0.2861, 0.237, 0.05928, 0.02581, 0.2681, 0.3378, 0.05795, 0.01929, 0.6535, 0.2117, 0.01735, 0.0106, 0.1868, 0.1643, 0.1466, 0.1268, 0.5384, 0.09553, 0.001355, 0.03645, 0.153, 0.2401, 0.08086, 0.7834, 0.7133, 0.1282, 0.5203, 0.03, 0.006473, 0.646, 0.49, 0.0799, 0.001697, 0.07103, 0.6349, 0.1962, 0.1843, 0.06416, 0.06409, 0.009018]): _vg.add([_i], _w, 'REPLACE')
_vg = ob_cube_002.vertex_groups.new(name='Bone.005')
for _i, _w in zip([32, 33, 34, 35, 36, 37, 38, 39, 40, 41, 42, 43, 44, 45, 46, 47, 48, 49, 50, 51, 52, 53, 54, 55, 56, 57, 58, 59, 60, 61, 62, 63, 64, 65, 66, 67, 68, 69, 70, 71, 72, 73], [0.9621, 0.7319, 0.6622, 0.9421, 0.9911, 0.9654, 0.3465, 0.7883, 0.9663, 0.9697, 0.8132, 0.8357, 0.8534, 0.8732, 0.4616, 0.9045, 0.9743, 0.9568, 0.847, 0.9942, 0.9806, 0.9882, 0.7599, 0.9191, 0.2166, 0.2867, 0.8718, 0.4797, 0.9834, 0.96, 0.9718, 0.9858, 0.354, 0.51, 0.9201, 0.9742, 0.929, 0.3651, 0.8038, 0.8157, 0.9358, 0.9359]): _vg.add([_i], _w, 'REPLACE')
_vg = ob_cube_002.vertex_groups.new(name='Bone.006')
_vg = ob_cube_002.vertex_groups.new(name='Bone.015')
_vg = ob_cube_002.vertex_groups.new(name='Bone.007')
_vg = ob_cube_002.vertex_groups.new(name='Bone.008')
_vg = ob_cube_002.vertex_groups.new(name='Bone.009')
_vg = ob_cube_002.vertex_groups.new(name='Bone.018')
_vg = ob_cube_002.vertex_groups.new(name='Bone.012')
_vg = ob_cube_002.vertex_groups.new(name='Bone.013')
_vg = ob_cube_002.vertex_groups.new(name='Bone.014')
_m = ob_cube_002.modifiers.new('Armature', 'ARMATURE')
_m.object = ob_armature_001
ob_cube_003.parent = ob_armature_001
ob_cube_003.matrix_parent_inverse = Matrix(((1.0, -0.0, -0.0, -0.2747), (-0.0, 1.0, 0.0, 0.002411), (-0.0, -0.0, 1.0, -1.52), (-0.0, 0.0, -0.0, 1.0)))
ob_cube_003.location = (0.03697, 0.01636, 2.593)
ob_cube_003.rotation_euler = (0.0, 0.0, 3.142)
ob_cube_003.scale = (0.04073, 0.07686, 0.07686)
ob_cube_003.lineart.crease_threshold = 0.0
_vg = ob_cube_003.vertex_groups.new(name='Bone')
_vg = ob_cube_003.vertex_groups.new(name='Bone.001')
_vg = ob_cube_003.vertex_groups.new(name='Bone.002')
_vg = ob_cube_003.vertex_groups.new(name='Bone.003')
_vg = ob_cube_003.vertex_groups.new(name='Bone.004')
_vg = ob_cube_003.vertex_groups.new(name='Bone.016')
_vg = ob_cube_003.vertex_groups.new(name='Bone.010')
_vg.add([0, 1, 2, 3, 4, 5, 6, 7, 8, 9, 10, 11], 1.0, 'REPLACE')
_vg = ob_cube_003.vertex_groups.new(name='Bone.011')
for _i, _w in zip([12, 13, 14, 15, 16, 17, 18, 19, 20, 21, 22, 23, 24, 25, 26, 27, 28, 29, 30, 31], [1.0, 1.0, 1.0, 1.0, 1.0, 1.0, 1.0, 1.0, 1.0, 1.0, 1.0, 1.0, 1.0, 1.0, 1.0, 1.0, 1.0, 1.0, 1.0, 1.0]): _vg.add([_i], _w, 'REPLACE')
_vg = ob_cube_003.vertex_groups.new(name='Bone.017')
_vg = ob_cube_003.vertex_groups.new(name='Bone.005')
_vg = ob_cube_003.vertex_groups.new(name='Bone.006')
_vg = ob_cube_003.vertex_groups.new(name='Bone.015')
_vg = ob_cube_003.vertex_groups.new(name='Bone.007')
_vg = ob_cube_003.vertex_groups.new(name='Bone.008')
_vg = ob_cube_003.vertex_groups.new(name='Bone.009')
_vg = ob_cube_003.vertex_groups.new(name='Bone.018')
_vg = ob_cube_003.vertex_groups.new(name='Bone.012')
_vg = ob_cube_003.vertex_groups.new(name='Bone.013')
_vg = ob_cube_003.vertex_groups.new(name='Bone.014')
_m = ob_cube_003.modifiers.new('Armature', 'ARMATURE')
_m.object = ob_armature_001
ob_cube_004.parent = ob_armature_001
ob_cube_004.matrix_parent_inverse = Matrix(((1.0, -0.0, -0.0, -0.2747), (-0.0, 1.0, 0.0, 0.002411), (-0.0, -0.0, 1.0, -1.52), (-0.0, 0.0, -0.0, 1.0)))
ob_cube_004.location = (0.06845, 0.0, 1.914)
ob_cube_004.scale = (0.08085, 0.09988, 0.1399)
ob_cube_004.lineart.crease_threshold = 0.0
_vg = ob_cube_004.vertex_groups.new(name='Bone')
_vg = ob_cube_004.vertex_groups.new(name='Bone.001')
_vg.add([0, 1, 2, 3, 4, 5, 6, 7], 1.0, 'REPLACE')
_vg = ob_cube_004.vertex_groups.new(name='Bone.002')
_vg = ob_cube_004.vertex_groups.new(name='Bone.003')
_vg = ob_cube_004.vertex_groups.new(name='Bone.004')
_vg = ob_cube_004.vertex_groups.new(name='Bone.016')
_vg = ob_cube_004.vertex_groups.new(name='Bone.010')
_vg = ob_cube_004.vertex_groups.new(name='Bone.011')
_vg = ob_cube_004.vertex_groups.new(name='Bone.017')
_vg = ob_cube_004.vertex_groups.new(name='Bone.005')
_vg = ob_cube_004.vertex_groups.new(name='Bone.006')
_vg = ob_cube_004.vertex_groups.new(name='Bone.015')
_vg = ob_cube_004.vertex_groups.new(name='Bone.007')
_vg = ob_cube_004.vertex_groups.new(name='Bone.008')
_vg = ob_cube_004.vertex_groups.new(name='Bone.009')
_vg = ob_cube_004.vertex_groups.new(name='Bone.018')
_vg = ob_cube_004.vertex_groups.new(name='Bone.012')
_vg = ob_cube_004.vertex_groups.new(name='Bone.013')
_vg = ob_cube_004.vertex_groups.new(name='Bone.014')
_m = ob_cube_004.modifiers.new('Armature', 'ARMATURE')
_m.object = ob_armature_001
ob_cube_005.parent = ob_armature_001
ob_cube_005.matrix_parent_inverse = Matrix(((1.0, -0.0, -0.0, -0.2747), (-0.0, 1.0, 0.0, 0.002411), (-0.0, -0.0, 1.0, -1.52), (-0.0, 0.0, -0.0, 1.0)))
ob_cube_005.location = (-0.1123, 1.477, 1.506)
ob_cube_005.scale = (0.2242, 0.2754, 0.2754)
ob_cube_005.lineart.crease_threshold = 0.0
_vg = ob_cube_005.vertex_groups.new(name='Bone')
_vg = ob_cube_005.vertex_groups.new(name='Bone.001')
_vg = ob_cube_005.vertex_groups.new(name='Bone.002')
_vg = ob_cube_005.vertex_groups.new(name='Bone.003')
_vg = ob_cube_005.vertex_groups.new(name='Bone.004')
_vg = ob_cube_005.vertex_groups.new(name='Bone.016')
_vg = ob_cube_005.vertex_groups.new(name='Bone.010')
_vg = ob_cube_005.vertex_groups.new(name='Bone.011')
_vg = ob_cube_005.vertex_groups.new(name='Bone.017')
_vg = ob_cube_005.vertex_groups.new(name='Bone.005')
_vg = ob_cube_005.vertex_groups.new(name='Bone.006')
_vg = ob_cube_005.vertex_groups.new(name='Bone.015')
_vg = ob_cube_005.vertex_groups.new(name='Bone.007')
_vg = ob_cube_005.vertex_groups.new(name='Bone.008')
_vg = ob_cube_005.vertex_groups.new(name='Bone.009')
_vg = ob_cube_005.vertex_groups.new(name='Bone.018')
_vg = ob_cube_005.vertex_groups.new(name='Bone.012')
_vg = ob_cube_005.vertex_groups.new(name='Bone.013')
_vg.add([0, 1, 2, 3, 4, 5, 6, 7, 8, 9, 10, 11], 1.0, 'REPLACE')
_vg = ob_cube_005.vertex_groups.new(name='Bone.014')
_m = ob_cube_005.modifiers.new('Armature', 'ARMATURE')
_m.object = ob_armature_001
ob_cube_006.parent = ob_armature_001
ob_cube_006.matrix_parent_inverse = Matrix(((1.0, -0.0, -0.0, -0.2747), (-0.0, 1.0, 0.0, 0.002411), (-0.0, -0.0, 1.0, -1.52), (-0.0, 0.0, -0.0, 1.0)))
ob_cube_006.location = (0.0661, 0.149, 1.137)
ob_cube_006.rotation_euler = (0.0, -0.0, 0.183)
ob_cube_006.scale = (0.116, 0.116, 0.2547)
ob_cube_006.lineart.crease_threshold = 0.0
_vg = ob_cube_006.vertex_groups.new(name='Bone')
_vg = ob_cube_006.vertex_groups.new(name='Bone.001')
_vg = ob_cube_006.vertex_groups.new(name='Bone.002')
_vg = ob_cube_006.vertex_groups.new(name='Bone.003')
_vg = ob_cube_006.vertex_groups.new(name='Bone.004')
_vg = ob_cube_006.vertex_groups.new(name='Bone.016')
_vg = ob_cube_006.vertex_groups.new(name='Bone.010')
_vg = ob_cube_006.vertex_groups.new(name='Bone.011')
_vg = ob_cube_006.vertex_groups.new(name='Bone.017')
_vg = ob_cube_006.vertex_groups.new(name='Bone.005')
_vg = ob_cube_006.vertex_groups.new(name='Bone.006')
_vg = ob_cube_006.vertex_groups.new(name='Bone.015')
for _i, _w in zip([1, 3, 5, 7, 9, 10], [0.09393, 0.4378, 0.08428, 0.4304, 0.008963, 0.01895]): _vg.add([_i], _w, 'REPLACE')
_vg = ob_cube_006.vertex_groups.new(name='Bone.007')
for _i, _w in zip([0, 1, 2, 3, 4, 5, 6, 7, 8, 9, 10, 11], [0.9906, 0.9061, 0.9875, 0.5622, 0.997, 0.9157, 0.9956, 0.5696, 0.9894, 0.9705, 0.9655, 0.9873]): _vg.add([_i], _w, 'REPLACE')
_vg = ob_cube_006.vertex_groups.new(name='Bone.008')
_vg = ob_cube_006.vertex_groups.new(name='Bone.009')
_vg = ob_cube_006.vertex_groups.new(name='Bone.018')
_vg = ob_cube_006.vertex_groups.new(name='Bone.012')
_vg = ob_cube_006.vertex_groups.new(name='Bone.013')
_vg = ob_cube_006.vertex_groups.new(name='Bone.014')
_m = ob_cube_006.modifiers.new('Armature', 'ARMATURE')
_m.object = ob_armature_001
ob_cube_007.parent = ob_armature_001
ob_cube_007.matrix_parent_inverse = Matrix(((1.0, -0.0, -0.0, -0.2747), (-0.0, 1.0, 0.0, 0.002411), (-0.0, -0.0, 1.0, -1.52), (-0.0, 0.0, -0.0, 1.0)))
ob_cube_007.location = (0.0661, -0.15, 1.137)
ob_cube_007.rotation_euler = (0.0, -0.0, 0.183)
ob_cube_007.scale = (0.116, 0.116, 0.2547)
ob_cube_007.lineart.crease_threshold = 0.0
_vg = ob_cube_007.vertex_groups.new(name='Bone')
_vg = ob_cube_007.vertex_groups.new(name='Bone.001')
_vg = ob_cube_007.vertex_groups.new(name='Bone.002')
_vg = ob_cube_007.vertex_groups.new(name='Bone.003')
_vg = ob_cube_007.vertex_groups.new(name='Bone.004')
_vg = ob_cube_007.vertex_groups.new(name='Bone.016')
_vg = ob_cube_007.vertex_groups.new(name='Bone.010')
_vg = ob_cube_007.vertex_groups.new(name='Bone.011')
_vg = ob_cube_007.vertex_groups.new(name='Bone.017')
_vg = ob_cube_007.vertex_groups.new(name='Bone.005')
_vg = ob_cube_007.vertex_groups.new(name='Bone.006')
_vg = ob_cube_007.vertex_groups.new(name='Bone.015')
_vg = ob_cube_007.vertex_groups.new(name='Bone.007')
_vg = ob_cube_007.vertex_groups.new(name='Bone.008')
_vg = ob_cube_007.vertex_groups.new(name='Bone.009')
_vg = ob_cube_007.vertex_groups.new(name='Bone.018')
for _i, _w in zip([1, 3, 5, 7, 8, 11], [0.4244, 0.07737, 0.4316, 0.08311, 0.005966, 0.02233]): _vg.add([_i], _w, 'REPLACE')
_vg = ob_cube_007.vertex_groups.new(name='Bone.012')
for _i, _w in zip([0, 1, 2, 3, 4, 5, 6, 7, 8, 9, 10, 11], [0.9904, 0.5756, 0.9969, 0.9226, 0.9952, 0.5684, 0.9978, 0.9169, 0.972, 0.9911, 0.9873, 0.9638]): _vg.add([_i], _w, 'REPLACE')
_vg = ob_cube_007.vertex_groups.new(name='Bone.013')
_vg = ob_cube_007.vertex_groups.new(name='Bone.014')
_m = ob_cube_007.modifiers.new('Armature', 'ARMATURE')
_m.object = ob_armature_001
ob_cube_009.parent = ob_armature_001
ob_cube_009.matrix_parent_inverse = Matrix(((1.0, -0.0, -0.0, -0.2747), (-0.0, 1.0, 0.0, 0.002411), (-0.0, -0.0, 1.0, -1.52), (-0.0, 0.0, -0.0, 1.0)))
ob_cube_009.location = (0.06714, 0.0137, 1.57)
ob_cube_009.scale = (0.2242, 0.2754, 0.2754)
ob_cube_009.lineart.crease_threshold = 0.0
_vg = ob_cube_009.vertex_groups.new(name='Bone')
_vg = ob_cube_009.vertex_groups.new(name='Bone.001')
_vg = ob_cube_009.vertex_groups.new(name='Bone.002')
_vg = ob_cube_009.vertex_groups.new(name='Bone.003')
_vg = ob_cube_009.vertex_groups.new(name='Bone.004')
_vg = ob_cube_009.vertex_groups.new(name='Bone.016')
_vg = ob_cube_009.vertex_groups.new(name='Bone.010')
_vg = ob_cube_009.vertex_groups.new(name='Bone.011')
_vg = ob_cube_009.vertex_groups.new(name='Bone.017')
_vg = ob_cube_009.vertex_groups.new(name='Bone.005')
_vg = ob_cube_009.vertex_groups.new(name='Bone.006')
_vg = ob_cube_009.vertex_groups.new(name='Bone.015')
_vg = ob_cube_009.vertex_groups.new(name='Bone.007')
for _i, _w in zip([2, 3, 6, 7, 8, 9, 10, 11], [0.006298, 0.003265, 0.1196, 0.1229, 0.1121, 0.1004, 0.1059, 0.9817]): _vg.add([_i], _w, 'REPLACE')
_vg = ob_cube_009.vertex_groups.new(name='Bone.008')
for _i, _w in zip([0, 1, 2, 3, 4, 5, 6, 7, 8, 9, 10], [0.9998, 0.9753, 0.9719, 0.9734, 0.9778, 0.9791, 0.8804, 0.8771, 0.8879, 0.8996, 0.8941]): _vg.add([_i], _w, 'REPLACE')
_vg = ob_cube_009.vertex_groups.new(name='Bone.009')
_vg = ob_cube_009.vertex_groups.new(name='Bone.018')
_vg = ob_cube_009.vertex_groups.new(name='Bone.012')
_vg = ob_cube_009.vertex_groups.new(name='Bone.013')
_vg = ob_cube_009.vertex_groups.new(name='Bone.014')
_m = ob_cube_009.modifiers.new('Armature', 'ARMATURE')
_m.object = ob_armature_001
ob_cube_008.parent = ob_armature_001
ob_cube_008.matrix_parent_inverse = Matrix(((1.0, -0.0, -0.0, -0.2747), (-0.0, 1.0, 0.0, 0.002411), (-0.0, -0.0, 1.0, -1.52), (-0.0, 0.0, -0.0, 1.0)))
ob_cube_008.location = (0.06754, 0.0, 1.57)
ob_cube_008.scale = (0.2242, 0.2754, 0.2754)
ob_cube_008.lineart.crease_threshold = 0.0
_vg = ob_cube_008.vertex_groups.new(name='Bone')
_vg = ob_cube_008.vertex_groups.new(name='Bone.001')
_vg = ob_cube_008.vertex_groups.new(name='Bone.002')
_vg = ob_cube_008.vertex_groups.new(name='Bone.003')
_vg = ob_cube_008.vertex_groups.new(name='Bone.004')
_vg = ob_cube_008.vertex_groups.new(name='Bone.016')
_vg = ob_cube_008.vertex_groups.new(name='Bone.010')
_vg = ob_cube_008.vertex_groups.new(name='Bone.011')
_vg = ob_cube_008.vertex_groups.new(name='Bone.017')
_vg = ob_cube_008.vertex_groups.new(name='Bone.005')
_vg = ob_cube_008.vertex_groups.new(name='Bone.006')
_vg = ob_cube_008.vertex_groups.new(name='Bone.015')
_vg = ob_cube_008.vertex_groups.new(name='Bone.007')
_vg = ob_cube_008.vertex_groups.new(name='Bone.008')
_vg = ob_cube_008.vertex_groups.new(name='Bone.009')
_vg = ob_cube_008.vertex_groups.new(name='Bone.018')
_vg = ob_cube_008.vertex_groups.new(name='Bone.012')
_vg = ob_cube_008.vertex_groups.new(name='Bone.013')
for _i, _w in zip([0, 1, 2, 3, 4, 5, 6, 7, 8, 10, 11, 15, 20, 21, 22, 23, 25], [0.4856, 0.9464, 0.4871, 0.9492, 0.1215, 0.853, 0.1066, 0.8146, 0.1756, 0.05393, 0.5474, 0.03576, 0.4925, 0.9711, 0.05624, 0.8334, 0.1563]): _vg.add([_i], _w, 'REPLACE')
_vg = ob_cube_008.vertex_groups.new(name='Bone.014')
for _i, _w in zip([0, 1, 2, 3, 4, 5, 6, 7, 8, 9, 10, 11, 12, 13, 14, 15, 16, 17, 18, 19, 20, 21, 22, 23, 24, 25, 26, 27, 28, 29], [0.5144, 0.05357, 0.5129, 0.05076, 0.8785, 0.147, 0.8934, 0.1854, 0.8244, 0.9868, 0.9461, 0.4526, 0.989, 0.9971, 0.9987, 0.9571, 0.9978, 0.9987, 0.9992, 0.9959, 0.5075, 0.007832, 0.9438, 0.1666, 0.9911, 0.8437, 0.9998, 0.9964, 0.9991, 0.9981]): _vg.add([_i], _w, 'REPLACE')
_m = ob_cube_008.modifiers.new('Armature', 'ARMATURE')
_m.object = ob_armature_001
ob_cube_010.parent = ob_armature_001
ob_cube_010.matrix_parent_inverse = Matrix(((1.0, -0.0, -0.0, -0.2747), (-0.0, 1.0, 0.0, 0.002411), (-0.0, -0.0, 1.0, -1.52), (-0.0, 0.0, -0.0, 1.0)))
ob_cube_010.location = (0.06714, 0.0, 1.57)
ob_cube_010.scale = (0.2242, 0.2754, 0.2754)
ob_cube_010.lineart.crease_threshold = 0.0
_vg = ob_cube_010.vertex_groups.new(name='Bone')
for _i, _w in zip([0, 1, 2, 3, 4, 5, 6, 7, 8, 9, 10, 11, 12, 13, 14, 15, 16, 17], [0.05418, 0.1274, 0.03917, 0.1368, 0.03994, 0.1285, 0.03787, 0.1279, 0.1013, 0.3404, 0.106, 0.3419, 0.09841, 0.1034, 0.08624, 0.09808, 0.7307, 0.8269]): _vg.add([_i], _w, 'REPLACE')
_vg = ob_cube_010.vertex_groups.new(name='Bone.001')
_vg = ob_cube_010.vertex_groups.new(name='Bone.002')
_vg = ob_cube_010.vertex_groups.new(name='Bone.003')
_vg = ob_cube_010.vertex_groups.new(name='Bone.004')
_vg = ob_cube_010.vertex_groups.new(name='Bone.016')
_vg = ob_cube_010.vertex_groups.new(name='Bone.010')
_vg = ob_cube_010.vertex_groups.new(name='Bone.011')
_vg = ob_cube_010.vertex_groups.new(name='Bone.017')
_vg = ob_cube_010.vertex_groups.new(name='Bone.005')
_vg = ob_cube_010.vertex_groups.new(name='Bone.006')
_vg = ob_cube_010.vertex_groups.new(name='Bone.015')
for _i, _w in zip([0, 1, 2, 3, 4, 5, 6, 7, 8, 9, 10, 11, 12, 13, 14, 15, 16, 17], [0.05552, 0.1017, 0.5907, 0.7413, 0.02617, 0.08392, 0.5103, 0.7218, 0.6763, 0.3277, 0.1539, 0.3255, 0.02914, 0.7312, 0.7339, 0.01263, 0.09653, 0.09055]): _vg.add([_i], _w, 'REPLACE')
_vg = ob_cube_010.vertex_groups.new(name='Bone.007')
for _i, _w in zip([2, 3, 6, 7, 8, 10, 13, 14], [0.3367, 0.03211, 0.3884, 0.03733, 0.04164, 0.04713, 0.1403, 0.1377]): _vg.add([_i], _w, 'REPLACE')
_vg = ob_cube_010.vertex_groups.new(name='Bone.008')
for _i, _w in zip([30, 31, 32, 33, 34, 35, 36, 37, 38, 39, 40, 41, 42, 43, 44, 45, 46, 47, 48, 49, 50, 52, 53, 57, 62, 63, 64, 65, 67], [1.0, 1.0, 1.0, 1.0, 1.0, 1.0, 1.0, 1.0, 1.0, 1.0, 1.0, 1.0, 0.4431, 0.3228, 0.4465, 0.3049, 0.08529, 0.2755, 0.08531, 0.2013, 0.0542, 0.03924, 0.4622, 0.01331, 0.4634, 0.3173, 0.05442, 0.2356, 0.07649]): _vg.add([_i], _w, 'REPLACE')
_vg = ob_cube_010.vertex_groups.new(name='Bone.009')
for _i, _w in zip([42, 43, 44, 45, 46, 47, 48, 49, 50, 51, 52, 53, 54, 55, 56, 57, 58, 59, 60, 61, 62, 63, 64, 65, 66, 67, 68, 69, 70, 71], [0.5569, 0.6772, 0.5535, 0.6951, 0.9147, 0.7245, 0.9147, 0.7987, 0.9458, 0.9944, 0.9554, 0.5378, 0.9964, 0.9989, 1.0, 0.9683, 0.9992, 0.9995, 0.9998, 0.9974, 0.5366, 0.6827, 0.9456, 0.7644, 0.9921, 0.9235, 0.9999, 0.999, 0.9997, 0.999]): _vg.add([_i], _w, 'REPLACE')
_vg = ob_cube_010.vertex_groups.new(name='Bone.018')
for _i, _w in zip([0, 1, 3, 4, 5, 6, 7, 8, 9, 10, 11, 12, 14, 15, 16, 17], [0.5027, 0.7259, 0.07942, 0.5786, 0.7473, 0.05274, 0.105, 0.1306, 0.3283, 0.6372, 0.3264, 0.727, 0.02936, 0.7339, 0.1405, 0.06157]): _vg.add([_i], _w, 'REPLACE')
_vg = ob_cube_010.vertex_groups.new(name='Bone.012')
for _i, _w in zip([0, 1, 4, 5, 8, 10, 12, 15, 20, 21, 24, 25, 26, 27, 28, 29], [0.3837, 0.03756, 0.3312, 0.02667, 0.04204, 0.0544, 0.133, 0.1347, 0.003518, 0.008055, 0.1107, 0.124, 0.1196, 0.1022, 0.09556, 0.9751]): _vg.add([_i], _w, 'REPLACE')
_vg = ob_cube_010.vertex_groups.new(name='Bone.013')
for _i, _w in zip([18, 19, 20, 21, 22, 23, 24, 25, 26, 27, 28], [0.9995, 0.9791, 0.9732, 0.971, 0.9752, 0.9803, 0.8893, 0.876, 0.8804, 0.8978, 0.9044]): _vg.add([_i], _w, 'REPLACE')
_vg = ob_cube_010.vertex_groups.new(name='Bone.014')
_m = ob_cube_010.modifiers.new('Armature', 'ARMATURE')
_m.object = ob_armature_001
ob_armature_001.location = (0.2747, -0.002411, 1.52)
ob_armature_001.show_in_front = True
ob_armature_001.lineart.crease_threshold = 0.0

# ---- collection membership
col_collection.objects.link(ob_cube)
col_collection.objects.link(ob_light)
col_collection.objects.link(ob_camera)
col_collection.objects.link(ob_cube_001)
col_collection.objects.link(ob_cube_002)
col_collection.objects.link(ob_cube_003)
col_collection.objects.link(ob_cube_004)
col_collection.objects.link(ob_cube_005)
col_collection.objects.link(ob_cube_006)
col_collection.objects.link(ob_cube_007)
col_collection.objects.link(ob_cube_009)
col_collection.objects.link(ob_cube_008)
col_collection.objects.link(ob_cube_010)
col_collection.objects.link(ob_armature_001)

# ---- scene / render settings (as saved in the file)
scene.camera = ob_camera
scene.frame_start = 1; scene.frame_end = 20; scene.frame_set(16)
scene.render.engine = 'BLENDER_EEVEE_NEXT'
scene.cycles.use_denoising = False
scene.cycles.samples = 128
scene.cycles.sampling_pattern = 'TABULATED_SOBOL'
scene.cycles.use_adaptive_sampling = False
scene.cycles.use_light_tree = False
scene.view_settings.view_transform = 'Filmic'
bpy.context.view_layer.update()
